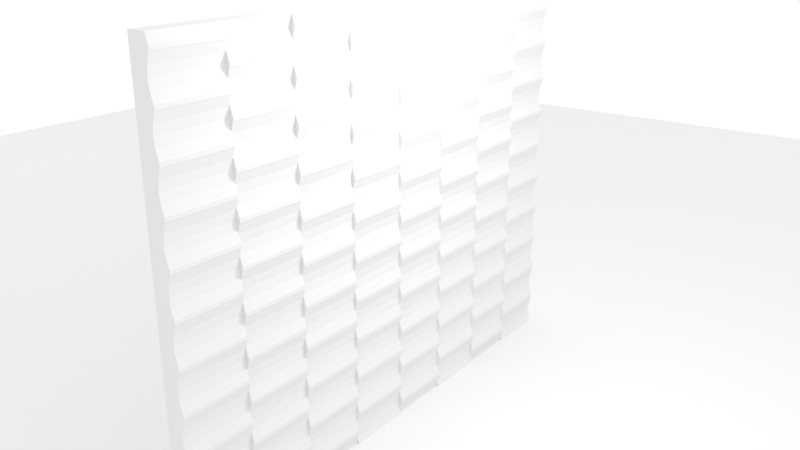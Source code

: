 # Source: epicerie3.blend  (saved by Blender 2.78.0; exported with 4.5.12 LTS)
import bpy
from mathutils import Matrix  # noqa: F401  (used for matrix-valued properties, if any)

bpy.ops.wm.read_factory_settings(use_empty=True)
scene = bpy.context.scene
scene.name = 'Scene'

# ---- collections
col_collection_1 = bpy.data.collections.new('Collection 1'); scene.collection.children.link(col_collection_1)

# ---- materials (node trees are filled in below, after node groups)
mat_material_002 = bpy.data.materials.new('Material.002')
mat_material_002.alpha_threshold = 0.0
mat_material_002.roughness = 0.5
mat_material = bpy.data.materials.new('Material')
mat_material.alpha_threshold = 0.0
mat_material.roughness = 0.5
mat_material.line_color = (0.0, 0.0, 0.0, 1.0)
mat_material_001 = bpy.data.materials.new('Material.001')
mat_material_001.alpha_threshold = 0.0
mat_material_001.roughness = 0.5
mat_material_001.line_color = (0.0, 0.0, 0.0, 1.0)

# ---- material node trees
mat_material_002.use_nodes = True; mat_material_002.node_tree.nodes.clear()
_N = mat_material_002.node_tree.nodes; _L = mat_material_002.node_tree.links
n0 = _N.new('ShaderNodeOutputMaterial'); n0.name = 'Material Output'; n0.location = (300, 300)
n1 = _N.new('ShaderNodeBsdfDiffuse'); n1.name = 'Diffuse BSDF'; n1.location = (10, 300)
n1.inputs[0].default_value = (0.8689, 0.8689, 0.8689, 1.0)
_L.new(n1.outputs[0], n0.inputs[0])
n0.is_active_output = True
mat_material.use_nodes = True; mat_material.node_tree.nodes.clear()
_N = mat_material.node_tree.nodes; _L = mat_material.node_tree.links
n0 = _N.new('ShaderNodeOutputMaterial'); n0.name = 'Material Output'; n0.location = (300, 300)
n1 = _N.new('ShaderNodeBsdfDiffuse'); n1.name = 'Diffuse BSDF'; n1.location = (10, 300)
_L.new(n1.outputs[0], n0.inputs[0])
n0.is_active_output = True

# ---- world
world_world = bpy.data.worlds.new('World'); scene.world = world_world
world_world.use_nodes = True; world_world.node_tree.nodes.clear()
_N = world_world.node_tree.nodes; _L = world_world.node_tree.links
n0 = _N.new('ShaderNodeOutputWorld'); n0.name = 'World Output'; n0.location = (300, 300)
n1 = _N.new('ShaderNodeBackground'); n1.name = 'Background'; n1.location = (10, 300)
n1.inputs[0].default_value = (1.0, 1.0, 1.0, 1.0)
_L.new(n1.outputs[0], n0.inputs[0])
n0.is_active_output = True
world_world.color = (0.05088, 0.05088, 0.05088)
world_world.use_sun_shadow = False
world_world.sun_shadow_jitter_overblur = 0.0
world_world.cycles.sampling_method = 'MANUAL'

# ---- cameras
cam_camera = bpy.data.cameras.new('Camera')
cam_camera.clip_end = 100.0
cam_camera.lens = 35.0
cam_camera.sensor_width = 32.0
cam_camera.sensor_height = 18.0
cam_camera.ortho_scale = 7.314
cam_camera.dof.focus_distance = 0.0

# ---- lights
light_lamp = bpy.data.lights.new('Lamp', 'POINT')
light_lamp.transmission_factor = 0.0
light_lamp.cutoff_distance = 30.0
light_lamp.energy = 1000.0
light_lamp.shadow_buffer_clip_start = 1.001
light_lamp.shadow_soft_size = 0.1
light_lamp.shadow_maximum_resolution = 0.006
light_lamp.use_absolute_resolution = True

# ---- meshes
me_plane = bpy.data.meshes.new('Plane')
me_plane.from_pydata([(-1.0, -1.0, 0.0), (1.0, -1.0, 0.0), (-1.0, 1.0, 0.0), (1.0, 1.0, 0.0)], [], [(0, 1, 3, 2)])
me_plane.materials.append(mat_material_002)
me_plane.use_remesh_preserve_volume = False
me_plane.use_remesh_preserve_attributes = False
me_plane.use_mirror_vertex_groups = False
me_plane.update()
me_cube_003 = bpy.data.meshes.new('Cube.003')
me_cube_003.from_pydata([(-1.0, -3.122, -1.0), (-1.0, -3.122, 1.0), (-1.0, 10.98, -1.0), (-1.0, 10.98, 1.0), (1.0, -3.122, -1.0), (1.0, -3.122, 1.0), (1.0, 10.98, -1.0), (1.0, 10.98, 1.0)], [], [(0, 1, 3, 2), (2, 3, 7, 6), (6, 7, 5, 4), (4, 5, 1, 0), (2, 6, 4, 0), (7, 3, 1, 5)])
me_cube_003.use_remesh_preserve_volume = False
me_cube_003.use_remesh_preserve_attributes = False
me_cube_003.use_mirror_vertex_groups = False
me_cube_003.update()
me_cube_002 = bpy.data.meshes.new('Cube.002')
me_cube_002.from_pydata([(-1.0, -13.66, -1.0), (-1.0, -13.66, 1.0), (-1.0, 1.0, -1.0), (-1.0, 1.0, 1.0), (1.0, -13.66, -1.0), (1.0, -13.66, 1.0), (1.0, 1.0, -1.0), (1.0, 1.0, 1.0)], [], [(0, 1, 3, 2), (2, 3, 7, 6), (6, 7, 5, 4), (4, 5, 1, 0), (2, 6, 4, 0), (7, 3, 1, 5)])
me_cube_002.use_remesh_preserve_volume = False
me_cube_002.use_remesh_preserve_attributes = False
me_cube_002.use_mirror_vertex_groups = False
me_cube_002.update()
me_cylinder = bpy.data.meshes.new('Cylinder')
me_cylinder.from_pydata([(0.0, 1.0, -1.661), (0.0, 1.0, 1.0), (0.1951, 0.9808, -1.661), (0.1951, 0.9808, 1.0), (0.3827, 0.9239, -1.661), (0.3827, 0.9239, 1.0), (0.5556, 0.8315, -1.661), (0.5556, 0.8315, 1.0), (0.7071, 0.7071, -1.661), (0.7071, 0.7071, 1.0), (0.8315, 0.5556, -1.661), (0.8315, 0.5556, 1.0), (0.9239, 0.3827, -1.661), (0.9239, 0.3827, 1.0), (0.9808, 0.1951, -1.661), (0.9808, 0.1951, 1.0), (1.0, 4.662e-08, -1.661), (1.0, 7.55e-08, 1.0), (0.9808, -0.1951, -1.661), (0.9808, -0.1951, 1.0), (0.9239, -0.3827, -1.661), (0.9239, -0.3827, 1.0), (0.8315, -0.5556, -1.661), (0.8315, -0.5556, 1.0), (0.7071, -0.7071, -1.661), (0.7071, -0.7071, 1.0), (0.5556, -0.8315, -1.661), (0.5556, -0.8315, 1.0), (0.3827, -0.9239, -1.661), (0.3827, -0.9239, 1.0), (0.1951, -0.9808, -1.661), (0.1951, -0.9808, 1.0), (-3.258e-07, -1.0, -1.661), (-3.258e-07, -1.0, 1.0), (-0.1951, -0.9808, -1.661), (-0.1951, -0.9808, 1.0), (-0.3827, -0.9239, -1.661), (-0.3827, -0.9239, 1.0), (-0.5556, -0.8315, -1.661), (-0.5556, -0.8315, 1.0), (-0.7071, -0.7071, -1.661), (-0.7071, -0.7071, 1.0), (-0.8315, -0.5556, -1.661), (-0.8315, -0.5556, 1.0), (-0.9239, -0.3827, -1.661), (-0.9239, -0.3827, 1.0), (-0.9808, -0.1951, -1.661), (-0.9808, -0.1951, 1.0), (-1.0, 9.367e-07, -1.661), (-1.0, 9.656e-07, 1.0), (-0.9808, 0.1951, -1.661), (-0.9808, 0.1951, 1.0), (-0.9239, 0.3827, -1.661), (-0.9239, 0.3827, 1.0), (-0.8315, 0.5556, -1.661), (-0.8315, 0.5556, 1.0), (-0.7071, 0.7071, -1.661), (-0.7071, 0.7071, 1.0), (-0.5556, 0.8315, -1.661), (-0.5556, 0.8315, 1.0), (-0.3827, 0.9239, -1.661), (-0.3827, 0.9239, 1.0), (-0.1951, 0.9808, -1.661), (-0.1951, 0.9808, 1.0), (0.0, 1.9, -1.661), (0.0, 1.9, 1.0), (0.1951, 1.881, -1.661), (0.1951, 1.881, 1.0), (0.3827, 1.824, -1.661), (0.3827, 1.824, 1.0), (0.5556, 1.731, -1.661), (0.5556, 1.731, 1.0), (0.7071, 1.607, -1.661), (0.7071, 1.607, 1.0), (0.8315, 1.456, -1.661), (0.8315, 1.456, 1.0), (0.9239, 1.283, -1.661), (0.9239, 1.283, 1.0), (0.9808, 1.095, -1.661), (0.9808, 1.095, 1.0), (1.0, 0.9, -1.661), (1.0, 0.9, 1.0), (0.9808, 0.7049, -1.661), (0.9808, 0.7049, 1.0), (0.9239, 0.5173, -1.661), (0.9239, 0.5173, 1.0), (0.8315, 0.3444, -1.661), (0.8315, 0.3444, 1.0), (0.7071, 0.1929, -1.661), (0.7071, 0.1929, 1.0), (0.5556, 0.06853, -1.661), (0.5556, 0.06853, 1.0), (0.3827, -0.02388, -1.661), (0.3827, -0.02388, 1.0), (0.1951, -0.08079, -1.661), (0.1951, -0.08079, 1.0), (-3.258e-07, -0.1, -1.661), (-3.258e-07, -0.1, 1.0), (-0.1951, -0.08079, -1.661), (-0.1951, -0.08079, 1.0), (-0.3827, -0.02388, -1.661), (-0.3827, -0.02388, 1.0), (-0.5556, 0.06853, -1.661), (-0.5556, 0.06853, 1.0), (-0.7071, 0.1929, -1.661), (-0.7071, 0.1929, 1.0), (-0.8315, 0.3444, -1.661), (-0.8315, 0.3444, 1.0), (-0.9239, 0.5173, -1.661), (-0.9239, 0.5173, 1.0), (-0.9808, 0.7049, -1.661), (-0.9808, 0.7049, 1.0), (-1.0, 0.9, -1.661), (-1.0, 0.9, 1.0), (-0.9808, 1.095, -1.661), (-0.9808, 1.095, 1.0), (-0.9239, 1.283, -1.661), (-0.9239, 1.283, 1.0), (-0.8315, 1.456, -1.661), (-0.8315, 1.456, 1.0), (-0.7071, 1.607, -1.661), (-0.7071, 1.607, 1.0), (-0.5556, 1.731, -1.661), (-0.5556, 1.731, 1.0), (-0.3827, 1.824, -1.661), (-0.3827, 1.824, 1.0), (-0.1951, 1.881, -1.661), (-0.1951, 1.881, 1.0), (0.0, 2.8, -1.661), (0.0, 2.8, 1.0), (0.1951, 2.781, -1.661), (0.1951, 2.781, 1.0), (0.3827, 2.724, -1.661), (0.3827, 2.724, 1.0), (0.5556, 2.631, -1.661), (0.5556, 2.631, 1.0), (0.7071, 2.507, -1.661), (0.7071, 2.507, 1.0), (0.8315, 2.356, -1.661), (0.8315, 2.356, 1.0), (0.9239, 2.183, -1.661), (0.9239, 2.183, 1.0), (0.9808, 1.995, -1.661), (0.9808, 1.995, 1.0), (1.0, 1.8, -1.661), (1.0, 1.8, 1.0), (0.9808, 1.605, -1.661), (0.9808, 1.605, 1.0), (0.9239, 1.417, -1.661), (0.9239, 1.417, 1.0), (0.8315, 1.244, -1.661), (0.8315, 1.244, 1.0), (0.7071, 1.093, -1.661), (0.7071, 1.093, 1.0), (0.5556, 0.9685, -1.661), (0.5556, 0.9685, 1.0), (0.3827, 0.8761, -1.661), (0.3827, 0.8761, 1.0), (0.1951, 0.8192, -1.661), (0.1951, 0.8192, 1.0), (-3.258e-07, 0.8, -1.661), (-3.258e-07, 0.8, 1.0), (-0.1951, 0.8192, -1.661), (-0.1951, 0.8192, 1.0), (-0.3827, 0.8761, -1.661), (-0.3827, 0.8761, 1.0), (-0.5556, 0.9685, -1.661), (-0.5556, 0.9685, 1.0), (-0.7071, 1.093, -1.661), (-0.7071, 1.093, 1.0), (-0.8315, 1.244, -1.661), (-0.8315, 1.244, 1.0), (-0.9239, 1.417, -1.661), (-0.9239, 1.417, 1.0), (-0.9808, 1.605, -1.661), (-0.9808, 1.605, 1.0), (-1.0, 1.8, -1.661), (-1.0, 1.8, 1.0), (-0.9808, 1.995, -1.661), (-0.9808, 1.995, 1.0), (-0.9239, 2.183, -1.661), (-0.9239, 2.183, 1.0), (-0.8315, 2.356, -1.661), (-0.8315, 2.356, 1.0), (-0.7071, 2.507, -1.661), (-0.7071, 2.507, 1.0), (-0.5556, 2.631, -1.661), (-0.5556, 2.631, 1.0), (-0.3827, 2.724, -1.661), (-0.3827, 2.724, 1.0), (-0.1951, 2.781, -1.661), (-0.1951, 2.781, 1.0), (0.0, 3.7, -1.661), (0.0, 3.7, 1.0), (0.1951, 3.681, -1.661), (0.1951, 3.681, 1.0), (0.3827, 3.624, -1.661), (0.3827, 3.624, 1.0), (0.5556, 3.531, -1.661), (0.5556, 3.531, 1.0), (0.7071, 3.407, -1.661), (0.7071, 3.407, 1.0), (0.8315, 3.256, -1.661), (0.8315, 3.256, 1.0), (0.9239, 3.083, -1.661), (0.9239, 3.083, 1.0), (0.9808, 2.895, -1.661), (0.9808, 2.895, 1.0), (1.0, 2.7, -1.661), (1.0, 2.7, 1.0), (0.9808, 2.505, -1.661), (0.9808, 2.505, 1.0), (0.9239, 2.317, -1.661), (0.9239, 2.317, 1.0), (0.8315, 2.144, -1.661), (0.8315, 2.144, 1.0), (0.7071, 1.993, -1.661), (0.7071, 1.993, 1.0), (0.5556, 1.869, -1.661), (0.5556, 1.869, 1.0), (0.3827, 1.776, -1.661), (0.3827, 1.776, 1.0), (0.1951, 1.719, -1.661), (0.1951, 1.719, 1.0), (-3.258e-07, 1.7, -1.661), (-3.258e-07, 1.7, 1.0), (-0.1951, 1.719, -1.661), (-0.1951, 1.719, 1.0), (-0.3827, 1.776, -1.661), (-0.3827, 1.776, 1.0), (-0.5556, 1.869, -1.661), (-0.5556, 1.869, 1.0), (-0.7071, 1.993, -1.661), (-0.7071, 1.993, 1.0), (-0.8315, 2.144, -1.661), (-0.8315, 2.144, 1.0), (-0.9239, 2.317, -1.661), (-0.9239, 2.317, 1.0), (-0.9808, 2.505, -1.661), (-0.9808, 2.505, 1.0), (-1.0, 2.7, -1.661), (-1.0, 2.7, 1.0), (-0.9808, 2.895, -1.661), (-0.9808, 2.895, 1.0), (-0.9239, 3.083, -1.661), (-0.9239, 3.083, 1.0), (-0.8315, 3.256, -1.661), (-0.8315, 3.256, 1.0), (-0.7071, 3.407, -1.661), (-0.7071, 3.407, 1.0), (-0.5556, 3.531, -1.661), (-0.5556, 3.531, 1.0), (-0.3827, 3.624, -1.661), (-0.3827, 3.624, 1.0), (-0.1951, 3.681, -1.661), (-0.1951, 3.681, 1.0), (0.0, 4.6, -1.661), (0.0, 4.6, 1.0), (0.1951, 4.581, -1.661), (0.1951, 4.581, 1.0), (0.3827, 4.524, -1.661), (0.3827, 4.524, 1.0), (0.5556, 4.431, -1.661), (0.5556, 4.431, 1.0), (0.7071, 4.307, -1.661), (0.7071, 4.307, 1.0), (0.8315, 4.156, -1.661), (0.8315, 4.156, 1.0), (0.9239, 3.983, -1.661), (0.9239, 3.983, 1.0), (0.9808, 3.795, -1.661), (0.9808, 3.795, 1.0), (1.0, 3.6, -1.661), (1.0, 3.6, 1.0), (0.9808, 3.405, -1.661), (0.9808, 3.405, 1.0), (0.9239, 3.217, -1.661), (0.9239, 3.217, 1.0), (0.8315, 3.044, -1.661), (0.8315, 3.044, 1.0), (0.7071, 2.893, -1.661), (0.7071, 2.893, 1.0), (0.5556, 2.769, -1.661), (0.5556, 2.769, 1.0), (0.3827, 2.676, -1.661), (0.3827, 2.676, 1.0), (0.1951, 2.619, -1.661), (0.1951, 2.619, 1.0), (-3.258e-07, 2.6, -1.661), (-3.258e-07, 2.6, 1.0), (-0.1951, 2.619, -1.661), (-0.1951, 2.619, 1.0), (-0.3827, 2.676, -1.661), (-0.3827, 2.676, 1.0), (-0.5556, 2.769, -1.661), (-0.5556, 2.769, 1.0), (-0.7071, 2.893, -1.661), (-0.7071, 2.893, 1.0), (-0.8315, 3.044, -1.661), (-0.8315, 3.044, 1.0), (-0.9239, 3.217, -1.661), (-0.9239, 3.217, 1.0), (-0.9808, 3.405, -1.661), (-0.9808, 3.405, 1.0), (-1.0, 3.6, -1.661), (-1.0, 3.6, 1.0), (-0.9808, 3.795, -1.661), (-0.9808, 3.795, 1.0), (-0.9239, 3.983, -1.661), (-0.9239, 3.983, 1.0), (-0.8315, 4.156, -1.661), (-0.8315, 4.156, 1.0), (-0.7071, 4.307, -1.661), (-0.7071, 4.307, 1.0), (-0.5556, 4.431, -1.661), (-0.5556, 4.431, 1.0), (-0.3827, 4.524, -1.661), (-0.3827, 4.524, 1.0), (-0.1951, 4.581, -1.661), (-0.1951, 4.581, 1.0), (0.0, 5.5, -1.661), (0.0, 5.5, 1.0), (0.1951, 5.481, -1.661), (0.1951, 5.481, 1.0), (0.3827, 5.424, -1.661), (0.3827, 5.424, 1.0), (0.5556, 5.331, -1.661), (0.5556, 5.331, 1.0), (0.7071, 5.207, -1.661), (0.7071, 5.207, 1.0), (0.8315, 5.056, -1.661), (0.8315, 5.056, 1.0), (0.9239, 4.883, -1.661), (0.9239, 4.883, 1.0), (0.9808, 4.695, -1.661), (0.9808, 4.695, 1.0), (1.0, 4.5, -1.661), (1.0, 4.5, 1.0), (0.9808, 4.305, -1.661), (0.9808, 4.305, 1.0), (0.9239, 4.117, -1.661), (0.9239, 4.117, 1.0), (0.8315, 3.944, -1.661), (0.8315, 3.944, 1.0), (0.7071, 3.793, -1.661), (0.7071, 3.793, 1.0), (0.5556, 3.669, -1.661), (0.5556, 3.669, 1.0), (0.3827, 3.576, -1.661), (0.3827, 3.576, 1.0), (0.1951, 3.519, -1.661), (0.1951, 3.519, 1.0), (-3.258e-07, 3.5, -1.661), (-3.258e-07, 3.5, 1.0), (-0.1951, 3.519, -1.661), (-0.1951, 3.519, 1.0), (-0.3827, 3.576, -1.661), (-0.3827, 3.576, 1.0), (-0.5556, 3.669, -1.661), (-0.5556, 3.669, 1.0), (-0.7071, 3.793, -1.661), (-0.7071, 3.793, 1.0), (-0.8315, 3.944, -1.661), (-0.8315, 3.944, 1.0), (-0.9239, 4.117, -1.661), (-0.9239, 4.117, 1.0), (-0.9808, 4.305, -1.661), (-0.9808, 4.305, 1.0), (-1.0, 4.5, -1.661), (-1.0, 4.5, 1.0), (-0.9808, 4.695, -1.661), (-0.9808, 4.695, 1.0), (-0.9239, 4.883, -1.661), (-0.9239, 4.883, 1.0), (-0.8315, 5.056, -1.661), (-0.8315, 5.056, 1.0), (-0.7071, 5.207, -1.661), (-0.7071, 5.207, 1.0), (-0.5556, 5.331, -1.661), (-0.5556, 5.331, 1.0), (-0.3827, 5.424, -1.661), (-0.3827, 5.424, 1.0), (-0.1951, 5.481, -1.661), (-0.1951, 5.481, 1.0), (0.0, 6.4, -1.661), (0.0, 6.4, 1.0), (0.1951, 6.381, -1.661), (0.1951, 6.381, 1.0), (0.3827, 6.324, -1.661), (0.3827, 6.324, 1.0), (0.5556, 6.231, -1.661), (0.5556, 6.231, 1.0), (0.7071, 6.107, -1.661), (0.7071, 6.107, 1.0), (0.8315, 5.956, -1.661), (0.8315, 5.956, 1.0), (0.9239, 5.783, -1.661), (0.9239, 5.783, 1.0), (0.9808, 5.595, -1.661), (0.9808, 5.595, 1.0), (1.0, 5.4, -1.661), (1.0, 5.4, 1.0), (0.9808, 5.205, -1.661), (0.9808, 5.205, 1.0), (0.9239, 5.017, -1.661), (0.9239, 5.017, 1.0), (0.8315, 4.844, -1.661), (0.8315, 4.844, 1.0), (0.7071, 4.693, -1.661), (0.7071, 4.693, 1.0), (0.5556, 4.569, -1.661), (0.5556, 4.569, 1.0), (0.3827, 4.476, -1.661), (0.3827, 4.476, 1.0), (0.1951, 4.419, -1.661), (0.1951, 4.419, 1.0), (-3.258e-07, 4.4, -1.661), (-3.258e-07, 4.4, 1.0), (-0.1951, 4.419, -1.661), (-0.1951, 4.419, 1.0), (-0.3827, 4.476, -1.661), (-0.3827, 4.476, 1.0), (-0.5556, 4.569, -1.661), (-0.5556, 4.569, 1.0), (-0.7071, 4.693, -1.661), (-0.7071, 4.693, 1.0), (-0.8315, 4.844, -1.661), (-0.8315, 4.844, 1.0), (-0.9239, 5.017, -1.661), (-0.9239, 5.017, 1.0), (-0.9808, 5.205, -1.661), (-0.9808, 5.205, 1.0), (-1.0, 5.4, -1.661), (-1.0, 5.4, 1.0), (-0.9808, 5.595, -1.661), (-0.9808, 5.595, 1.0), (-0.9239, 5.783, -1.661), (-0.9239, 5.783, 1.0), (-0.8315, 5.956, -1.661), (-0.8315, 5.956, 1.0), (-0.7071, 6.107, -1.661), (-0.7071, 6.107, 1.0), (-0.5556, 6.231, -1.661), (-0.5556, 6.231, 1.0), (-0.3827, 6.324, -1.661), (-0.3827, 6.324, 1.0), (-0.1951, 6.381, -1.661), (-0.1951, 6.381, 1.0), (0.0, 7.3, -1.661), (0.0, 7.3, 1.0), (0.1951, 7.281, -1.661), (0.1951, 7.281, 1.0), (0.3827, 7.224, -1.661), (0.3827, 7.224, 1.0), (0.5556, 7.131, -1.661), (0.5556, 7.131, 1.0), (0.7071, 7.007, -1.661), (0.7071, 7.007, 1.0), (0.8315, 6.856, -1.661), (0.8315, 6.856, 1.0), (0.9239, 6.683, -1.661), (0.9239, 6.683, 1.0), (0.9808, 6.495, -1.661), (0.9808, 6.495, 1.0), (1.0, 6.3, -1.661), (1.0, 6.3, 1.0), (0.9808, 6.105, -1.661), (0.9808, 6.105, 1.0), (0.9239, 5.917, -1.661), (0.9239, 5.917, 1.0), (0.8315, 5.744, -1.661), (0.8315, 5.744, 1.0), (0.7071, 5.593, -1.661), (0.7071, 5.593, 1.0), (0.5556, 5.469, -1.661), (0.5556, 5.469, 1.0), (0.3827, 5.376, -1.661), (0.3827, 5.376, 1.0), (0.1951, 5.319, -1.661), (0.1951, 5.319, 1.0), (-3.258e-07, 5.3, -1.661), (-3.258e-07, 5.3, 1.0), (-0.1951, 5.319, -1.661), (-0.1951, 5.319, 1.0), (-0.3827, 5.376, -1.661), (-0.3827, 5.376, 1.0), (-0.5556, 5.469, -1.661), (-0.5556, 5.469, 1.0), (-0.7071, 5.593, -1.661), (-0.7071, 5.593, 1.0), (-0.8315, 5.744, -1.661), (-0.8315, 5.744, 1.0), (-0.9239, 5.917, -1.661), (-0.9239, 5.917, 1.0), (-0.9808, 6.105, -1.661), (-0.9808, 6.105, 1.0), (-1.0, 6.3, -1.661), (-1.0, 6.3, 1.0), (-0.9808, 6.495, -1.661), (-0.9808, 6.495, 1.0), (-0.9239, 6.683, -1.661), (-0.9239, 6.683, 1.0), (-0.8315, 6.856, -1.661), (-0.8315, 6.856, 1.0), (-0.7071, 7.007, -1.661), (-0.7071, 7.007, 1.0), (-0.5556, 7.131, -1.661), (-0.5556, 7.131, 1.0), (-0.3827, 7.224, -1.661), (-0.3827, 7.224, 1.0), (-0.1951, 7.281, -1.661), (-0.1951, 7.281, 1.0), (0.0, 8.2, -1.661), (0.0, 8.2, 1.0), (0.1951, 8.181, -1.661), (0.1951, 8.181, 1.0), (0.3827, 8.124, -1.661), (0.3827, 8.124, 1.0), (0.5556, 8.031, -1.661), (0.5556, 8.031, 1.0), (0.7071, 7.907, -1.661), (0.7071, 7.907, 1.0), (0.8315, 7.756, -1.661), (0.8315, 7.756, 1.0), (0.9239, 7.583, -1.661), (0.9239, 7.583, 1.0), (0.9808, 7.395, -1.661), (0.9808, 7.395, 1.0), (1.0, 7.2, -1.661), (1.0, 7.2, 1.0), (0.9808, 7.005, -1.661), (0.9808, 7.005, 1.0), (0.9239, 6.817, -1.661), (0.9239, 6.817, 1.0), (0.8315, 6.644, -1.661), (0.8315, 6.644, 1.0), (0.7071, 6.493, -1.661), (0.7071, 6.493, 1.0), (0.5556, 6.369, -1.661), (0.5556, 6.369, 1.0), (0.3827, 6.276, -1.661), (0.3827, 6.276, 1.0), (0.1951, 6.219, -1.661), (0.1951, 6.219, 1.0), (-3.258e-07, 6.2, -1.661), (-3.258e-07, 6.2, 1.0), (-0.1951, 6.219, -1.661), (-0.1951, 6.219, 1.0), (-0.3827, 6.276, -1.661), (-0.3827, 6.276, 1.0), (-0.5556, 6.369, -1.661), (-0.5556, 6.369, 1.0), (-0.7071, 6.493, -1.661), (-0.7071, 6.493, 1.0), (-0.8315, 6.644, -1.661), (-0.8315, 6.644, 1.0), (-0.9239, 6.817, -1.661), (-0.9239, 6.817, 1.0), (-0.9808, 7.005, -1.661), (-0.9808, 7.005, 1.0), (-1.0, 7.2, -1.661), (-1.0, 7.2, 1.0), (-0.9808, 7.395, -1.661), (-0.9808, 7.395, 1.0), (-0.9239, 7.583, -1.661), (-0.9239, 7.583, 1.0), (-0.8315, 7.756, -1.661), (-0.8315, 7.756, 1.0), (-0.7071, 7.907, -1.661), (-0.7071, 7.907, 1.0), (-0.5556, 8.031, -1.661), (-0.5556, 8.031, 1.0), (-0.3827, 8.124, -1.661), (-0.3827, 8.124, 1.0), (-0.1951, 8.181, -1.661), (-0.1951, 8.181, 1.0), (0.0, 9.1, -1.661), (0.0, 9.1, 1.0), (0.1951, 9.081, -1.661), (0.1951, 9.081, 1.0), (0.3827, 9.024, -1.661), (0.3827, 9.024, 1.0), (0.5556, 8.931, -1.661), (0.5556, 8.931, 1.0), (0.7071, 8.807, -1.661), (0.7071, 8.807, 1.0), (0.8315, 8.656, -1.661), (0.8315, 8.656, 1.0), (0.9239, 8.483, -1.661), (0.9239, 8.483, 1.0), (0.9808, 8.295, -1.661), (0.9808, 8.295, 1.0), (1.0, 8.1, -1.661), (1.0, 8.1, 1.0), (0.9808, 7.905, -1.661), (0.9808, 7.905, 1.0), (0.9239, 7.717, -1.661), (0.9239, 7.717, 1.0), (0.8315, 7.544, -1.661), (0.8315, 7.544, 1.0), (0.7071, 7.393, -1.661), (0.7071, 7.393, 1.0), (0.5556, 7.269, -1.661), (0.5556, 7.269, 1.0), (0.3827, 7.176, -1.661), (0.3827, 7.176, 1.0), (0.1951, 7.119, -1.661), (0.1951, 7.119, 1.0), (-3.258e-07, 7.1, -1.661), (-3.258e-07, 7.1, 1.0), (-0.1951, 7.119, -1.661), (-0.1951, 7.119, 1.0), (-0.3827, 7.176, -1.661), (-0.3827, 7.176, 1.0), (-0.5556, 7.269, -1.661), (-0.5556, 7.269, 1.0), (-0.7071, 7.393, -1.661), (-0.7071, 7.393, 1.0), (-0.8315, 7.544, -1.661), (-0.8315, 7.544, 1.0), (-0.9239, 7.717, -1.661), (-0.9239, 7.717, 1.0), (-0.9808, 7.905, -1.661), (-0.9808, 7.905, 1.0), (-1.0, 8.1, -1.661), (-1.0, 8.1, 1.0), (-0.9808, 8.295, -1.661), (-0.9808, 8.295, 1.0), (-0.9239, 8.483, -1.661), (-0.9239, 8.483, 1.0), (-0.8315, 8.656, -1.661), (-0.8315, 8.656, 1.0), (-0.7071, 8.807, -1.661), (-0.7071, 8.807, 1.0), (-0.5556, 8.931, -1.661), (-0.5556, 8.931, 1.0), (-0.3827, 9.024, -1.661), (-0.3827, 9.024, 1.0), (-0.1951, 9.081, -1.661), (-0.1951, 9.081, 1.0), (0.0, 10.0, -1.661), (0.0, 10.0, 1.0), (0.1951, 9.981, -1.661), (0.1951, 9.981, 1.0), (0.3827, 9.924, -1.661), (0.3827, 9.924, 1.0), (0.5556, 9.831, -1.661), (0.5556, 9.831, 1.0), (0.7071, 9.707, -1.661), (0.7071, 9.707, 1.0), (0.8315, 9.556, -1.661), (0.8315, 9.556, 1.0), (0.9239, 9.383, -1.661), (0.9239, 9.383, 1.0), (0.9808, 9.195, -1.661), (0.9808, 9.195, 1.0), (1.0, 9.0, -1.661), (1.0, 9.0, 1.0), (0.9808, 8.805, -1.661), (0.9808, 8.805, 1.0), (0.9239, 8.617, -1.661), (0.9239, 8.617, 1.0), (0.8315, 8.444, -1.661), (0.8315, 8.444, 1.0), (0.7071, 8.293, -1.661), (0.7071, 8.293, 1.0), (0.5556, 8.169, -1.661), (0.5556, 8.169, 1.0), (0.3827, 8.076, -1.661), (0.3827, 8.076, 1.0), (0.1951, 8.019, -1.661), (0.1951, 8.019, 1.0), (-3.258e-07, 8.0, -1.661), (-3.258e-07, 8.0, 1.0), (-0.1951, 8.019, -1.661), (-0.1951, 8.019, 1.0), (-0.3827, 8.076, -1.661), (-0.3827, 8.076, 1.0), (-0.5556, 8.169, -1.661), (-0.5556, 8.169, 1.0), (-0.7071, 8.293, -1.661), (-0.7071, 8.293, 1.0), (-0.8315, 8.444, -1.661), (-0.8315, 8.444, 1.0), (-0.9239, 8.617, -1.661), (-0.9239, 8.617, 1.0), (-0.9808, 8.805, -1.661), (-0.9808, 8.805, 1.0), (-1.0, 9.0, -1.661), (-1.0, 9.0, 1.0), (-0.9808, 9.195, -1.661), (-0.9808, 9.195, 1.0), (-0.9239, 9.383, -1.661), (-0.9239, 9.383, 1.0), (-0.8315, 9.556, -1.661), (-0.8315, 9.556, 1.0), (-0.7071, 9.707, -1.661), (-0.7071, 9.707, 1.0), (-0.5556, 9.831, -1.661), (-0.5556, 9.831, 1.0), (-0.3827, 9.924, -1.661), (-0.3827, 9.924, 1.0), (-0.1951, 9.981, -1.661), (-0.1951, 9.981, 1.0), (0.0, 10.9, -1.661), (0.0, 10.9, 1.0), (0.1951, 10.88, -1.661), (0.1951, 10.88, 1.0), (0.3827, 10.82, -1.661), (0.3827, 10.82, 1.0), (0.5556, 10.73, -1.661), (0.5556, 10.73, 1.0), (0.7071, 10.61, -1.661), (0.7071, 10.61, 1.0), (0.8315, 10.46, -1.661), (0.8315, 10.46, 1.0), (0.9239, 10.28, -1.661), (0.9239, 10.28, 1.0), (0.9808, 10.1, -1.661), (0.9808, 10.1, 1.0), (1.0, 9.9, -1.661), (1.0, 9.9, 1.0), (0.9808, 9.705, -1.661), (0.9808, 9.705, 1.0), (0.9239, 9.517, -1.661), (0.9239, 9.517, 1.0), (0.8315, 9.344, -1.661), (0.8315, 9.344, 1.0), (0.7071, 9.193, -1.661), (0.7071, 9.193, 1.0), (0.5556, 9.069, -1.661), (0.5556, 9.069, 1.0), (0.3827, 8.976, -1.661), (0.3827, 8.976, 1.0), (0.1951, 8.919, -1.661), (0.1951, 8.919, 1.0), (-3.258e-07, 8.9, -1.661), (-3.258e-07, 8.9, 1.0), (-0.1951, 8.919, -1.661), (-0.1951, 8.919, 1.0), (-0.3827, 8.976, -1.661), (-0.3827, 8.976, 1.0), (-0.5556, 9.069, -1.661), (-0.5556, 9.069, 1.0), (-0.7071, 9.193, -1.661), (-0.7071, 9.193, 1.0), (-0.8315, 9.344, -1.661), (-0.8315, 9.344, 1.0), (-0.9239, 9.517, -1.661), (-0.9239, 9.517, 1.0), (-0.9808, 9.705, -1.661), (-0.9808, 9.705, 1.0), (-1.0, 9.9, -1.661), (-1.0, 9.9, 1.0), (-0.9808, 10.1, -1.661), (-0.9808, 10.1, 1.0), (-0.9239, 10.28, -1.661), (-0.9239, 10.28, 1.0), (-0.8315, 10.46, -1.661), (-0.8315, 10.46, 1.0), (-0.7071, 10.61, -1.661), (-0.7071, 10.61, 1.0), (-0.5556, 10.73, -1.661), (-0.5556, 10.73, 1.0), (-0.3827, 10.82, -1.661), (-0.3827, 10.82, 1.0), (-0.1951, 10.88, -1.661), (-0.1951, 10.88, 1.0), (0.0, 11.8, -1.661), (0.0, 11.8, 1.0), (0.1951, 11.78, -1.661), (0.1951, 11.78, 1.0), (0.3827, 11.72, -1.661), (0.3827, 11.72, 1.0), (0.5556, 11.63, -1.661), (0.5556, 11.63, 1.0), (0.7071, 11.51, -1.661), (0.7071, 11.51, 1.0), (0.8315, 11.36, -1.661), (0.8315, 11.36, 1.0), (0.9239, 11.18, -1.661), (0.9239, 11.18, 1.0), (0.9808, 11.0, -1.661), (0.9808, 11.0, 1.0), (1.0, 10.8, -1.661), (1.0, 10.8, 1.0), (0.9808, 10.6, -1.661), (0.9808, 10.6, 1.0), (0.9239, 10.42, -1.661), (0.9239, 10.42, 1.0), (0.8315, 10.24, -1.661), (0.8315, 10.24, 1.0), (0.7071, 10.09, -1.661), (0.7071, 10.09, 1.0), (0.5556, 9.969, -1.661), (0.5556, 9.969, 1.0), (0.3827, 9.876, -1.661), (0.3827, 9.876, 1.0), (0.1951, 9.819, -1.661), (0.1951, 9.819, 1.0), (-3.258e-07, 9.8, -1.661), (-3.258e-07, 9.8, 1.0), (-0.1951, 9.819, -1.661), (-0.1951, 9.819, 1.0), (-0.3827, 9.876, -1.661), (-0.3827, 9.876, 1.0), (-0.5556, 9.969, -1.661), (-0.5556, 9.969, 1.0), (-0.7071, 10.09, -1.661), (-0.7071, 10.09, 1.0), (-0.8315, 10.24, -1.661), (-0.8315, 10.24, 1.0), (-0.9239, 10.42, -1.661), (-0.9239, 10.42, 1.0), (-0.9808, 10.6, -1.661), (-0.9808, 10.6, 1.0), (-1.0, 10.8, -1.661), (-1.0, 10.8, 1.0), (-0.9808, 11.0, -1.661), (-0.9808, 11.0, 1.0), (-0.9239, 11.18, -1.661), (-0.9239, 11.18, 1.0), (-0.8315, 11.36, -1.661), (-0.8315, 11.36, 1.0), (-0.7071, 11.51, -1.661), (-0.7071, 11.51, 1.0), (-0.5556, 11.63, -1.661), (-0.5556, 11.63, 1.0), (-0.3827, 11.72, -1.661), (-0.3827, 11.72, 1.0), (-0.1951, 11.78, -1.661), (-0.1951, 11.78, 1.0), (0.0, 12.7, -1.661), (0.0, 12.7, 1.0), (0.1951, 12.68, -1.661), (0.1951, 12.68, 1.0), (0.3827, 12.62, -1.661), (0.3827, 12.62, 1.0), (0.5556, 12.53, -1.661), (0.5556, 12.53, 1.0), (0.7071, 12.41, -1.661), (0.7071, 12.41, 1.0), (0.8315, 12.26, -1.661), (0.8315, 12.26, 1.0), (0.9239, 12.08, -1.661), (0.9239, 12.08, 1.0), (0.9808, 11.9, -1.661), (0.9808, 11.9, 1.0), (1.0, 11.7, -1.661), (1.0, 11.7, 1.0), (0.9808, 11.5, -1.661), (0.9808, 11.5, 1.0), (0.9239, 11.32, -1.661), (0.9239, 11.32, 1.0), (0.8315, 11.14, -1.661), (0.8315, 11.14, 1.0), (0.7071, 10.99, -1.661), (0.7071, 10.99, 1.0), (0.5556, 10.87, -1.661), (0.5556, 10.87, 1.0), (0.3827, 10.78, -1.661), (0.3827, 10.78, 1.0), (0.1951, 10.72, -1.661), (0.1951, 10.72, 1.0), (-3.258e-07, 10.7, -1.661), (-3.258e-07, 10.7, 1.0), (-0.1951, 10.72, -1.661), (-0.1951, 10.72, 1.0), (-0.3827, 10.78, -1.661), (-0.3827, 10.78, 1.0), (-0.5556, 10.87, -1.661), (-0.5556, 10.87, 1.0), (-0.7071, 10.99, -1.661), (-0.7071, 10.99, 1.0), (-0.8315, 11.14, -1.661), (-0.8315, 11.14, 1.0), (-0.9239, 11.32, -1.661), (-0.9239, 11.32, 1.0), (-0.9808, 11.5, -1.661), (-0.9808, 11.5, 1.0), (-1.0, 11.7, -1.661), (-1.0, 11.7, 1.0), (-0.9808, 11.9, -1.661), (-0.9808, 11.9, 1.0), (-0.9239, 12.08, -1.661), (-0.9239, 12.08, 1.0), (-0.8315, 12.26, -1.661), (-0.8315, 12.26, 1.0), (-0.7071, 12.41, -1.661), (-0.7071, 12.41, 1.0), (-0.5556, 12.53, -1.661), (-0.5556, 12.53, 1.0), (-0.3827, 12.62, -1.661), (-0.3827, 12.62, 1.0), (-0.1951, 12.68, -1.661), (-0.1951, 12.68, 1.0), (0.0, 13.6, -1.661), (0.0, 13.6, 1.0), (0.1951, 13.58, -1.661), (0.1951, 13.58, 1.0), (0.3827, 13.52, -1.661), (0.3827, 13.52, 1.0), (0.5556, 13.43, -1.661), (0.5556, 13.43, 1.0), (0.7071, 13.31, -1.661), (0.7071, 13.31, 1.0), (0.8315, 13.16, -1.661), (0.8315, 13.16, 1.0), (0.9239, 12.98, -1.661), (0.9239, 12.98, 1.0), (0.9808, 12.8, -1.661), (0.9808, 12.8, 1.0), (1.0, 12.6, -1.661), (1.0, 12.6, 1.0), (0.9808, 12.4, -1.661), (0.9808, 12.4, 1.0), (0.9239, 12.22, -1.661), (0.9239, 12.22, 1.0), (0.8315, 12.04, -1.661), (0.8315, 12.04, 1.0), (0.7071, 11.89, -1.661), (0.7071, 11.89, 1.0), (0.5556, 11.77, -1.661), (0.5556, 11.77, 1.0), (0.3827, 11.68, -1.661), (0.3827, 11.68, 1.0), (0.1951, 11.62, -1.661), (0.1951, 11.62, 1.0), (-3.258e-07, 11.6, -1.661), (-3.258e-07, 11.6, 1.0), (-0.1951, 11.62, -1.661), (-0.1951, 11.62, 1.0), (-0.3827, 11.68, -1.661), (-0.3827, 11.68, 1.0), (-0.5556, 11.77, -1.661), (-0.5556, 11.77, 1.0), (-0.7071, 11.89, -1.661), (-0.7071, 11.89, 1.0), (-0.8315, 12.04, -1.661), (-0.8315, 12.04, 1.0), (-0.9239, 12.22, -1.661), (-0.9239, 12.22, 1.0), (-0.9808, 12.4, -1.661), (-0.9808, 12.4, 1.0), (-1.0, 12.6, -1.661), (-1.0, 12.6, 1.0), (-0.9808, 12.8, -1.661), (-0.9808, 12.8, 1.0), (-0.9239, 12.98, -1.661), (-0.9239, 12.98, 1.0), (-0.8315, 13.16, -1.661), (-0.8315, 13.16, 1.0), (-0.7071, 13.31, -1.661), (-0.7071, 13.31, 1.0), (-0.5556, 13.43, -1.661), (-0.5556, 13.43, 1.0), (-0.3827, 13.52, -1.661), (-0.3827, 13.52, 1.0), (-0.1951, 13.58, -1.661), (-0.1951, 13.58, 1.0), (0.0, 14.5, -1.661), (0.0, 14.5, 1.0), (0.1951, 14.48, -1.661), (0.1951, 14.48, 1.0), (0.3827, 14.42, -1.661), (0.3827, 14.42, 1.0), (0.5556, 14.33, -1.661), (0.5556, 14.33, 1.0), (0.7071, 14.21, -1.661), (0.7071, 14.21, 1.0), (0.8315, 14.06, -1.661), (0.8315, 14.06, 1.0), (0.9239, 13.88, -1.661), (0.9239, 13.88, 1.0), (0.9808, 13.7, -1.661), (0.9808, 13.7, 1.0), (1.0, 13.5, -1.661), (1.0, 13.5, 1.0), (0.9808, 13.3, -1.661), (0.9808, 13.3, 1.0), (0.9239, 13.12, -1.661), (0.9239, 13.12, 1.0), (0.8315, 12.94, -1.661), (0.8315, 12.94, 1.0), (0.7071, 12.79, -1.661), (0.7071, 12.79, 1.0), (0.5556, 12.67, -1.661), (0.5556, 12.67, 1.0), (0.3827, 12.58, -1.661), (0.3827, 12.58, 1.0), (0.1951, 12.52, -1.661), (0.1951, 12.52, 1.0), (-3.258e-07, 12.5, -1.661), (-3.258e-07, 12.5, 1.0), (-0.1951, 12.52, -1.661), (-0.1951, 12.52, 1.0), (-0.3827, 12.58, -1.661), (-0.3827, 12.58, 1.0), (-0.5556, 12.67, -1.661), (-0.5556, 12.67, 1.0), (-0.7071, 12.79, -1.661), (-0.7071, 12.79, 1.0), (-0.8315, 12.94, -1.661), (-0.8315, 12.94, 1.0), (-0.9239, 13.12, -1.661), (-0.9239, 13.12, 1.0), (-0.9808, 13.3, -1.661), (-0.9808, 13.3, 1.0), (-1.0, 13.5, -1.661), (-1.0, 13.5, 1.0), (-0.9808, 13.7, -1.661), (-0.9808, 13.7, 1.0), (-0.9239, 13.88, -1.661), (-0.9239, 13.88, 1.0), (-0.8315, 14.06, -1.661), (-0.8315, 14.06, 1.0), (-0.7071, 14.21, -1.661), (-0.7071, 14.21, 1.0), (-0.5556, 14.33, -1.661), (-0.5556, 14.33, 1.0), (-0.3827, 14.42, -1.661), (-0.3827, 14.42, 1.0), (-0.1951, 14.48, -1.661), (-0.1951, 14.48, 1.0)], [], [(0, 1, 3, 2), (2, 3, 5, 4), (4, 5, 7, 6), (6, 7, 9, 8), (8, 9, 11, 10), (10, 11, 13, 12), (12, 13, 15, 14), (14, 15, 17, 16), (16, 17, 19, 18), (18, 19, 21, 20), (20, 21, 23, 22), (22, 23, 25, 24), (24, 25, 27, 26), (26, 27, 29, 28), (28, 29, 31, 30), (30, 31, 33, 32), (32, 33, 35, 34), (34, 35, 37, 36), (36, 37, 39, 38), (38, 39, 41, 40), (40, 41, 43, 42), (42, 43, 45, 44), (44, 45, 47, 46), (46, 47, 49, 48), (48, 49, 51, 50), (50, 51, 53, 52), (52, 53, 55, 54), (54, 55, 57, 56), (56, 57, 59, 58), (58, 59, 61, 60), (3, 1, 63, 61, 59, 57, 55, 53, 51, 49, 47, 45, 43, 41, 39, 37, 35, 33, 31, 29, 27, 25, 23, 21, 19, 17, 15, 13, 11, 9, 7, 5), (60, 61, 63, 62), (62, 63, 1, 0), (0, 2, 4, 6, 8, 10, 12, 14, 16, 18, 20, 22, 24, 26, 28, 30, 32, 34, 36, 38, 40, 42, 44, 46, 48, 50, 52, 54, 56, 58, 60, 62), (64, 65, 67, 66), (66, 67, 69, 68), (68, 69, 71, 70), (70, 71, 73, 72), (72, 73, 75, 74), (74, 75, 77, 76), (76, 77, 79, 78), (78, 79, 81, 80), (80, 81, 83, 82), (82, 83, 85, 84), (84, 85, 87, 86), (86, 87, 89, 88), (88, 89, 91, 90), (90, 91, 93, 92), (92, 93, 95, 94), (94, 95, 97, 96), (96, 97, 99, 98), (98, 99, 101, 100), (100, 101, 103, 102), (102, 103, 105, 104), (104, 105, 107, 106), (106, 107, 109, 108), (108, 109, 111, 110), (110, 111, 113, 112), (112, 113, 115, 114), (114, 115, 117, 116), (116, 117, 119, 118), (118, 119, 121, 120), (120, 121, 123, 122), (122, 123, 125, 124), (67, 65, 127, 125, 123, 121, 119, 117, 115, 113, 111, 109, 107, 105, 103, 101, 99, 97, 95, 93, 91, 89, 87, 85, 83, 81, 79, 77, 75, 73, 71, 69), (124, 125, 127, 126), (126, 127, 65, 64), (64, 66, 68, 70, 72, 74, 76, 78, 80, 82, 84, 86, 88, 90, 92, 94, 96, 98, 100, 102, 104, 106, 108, 110, 112, 114, 116, 118, 120, 122, 124, 126), (128, 129, 131, 130), (130, 131, 133, 132), (132, 133, 135, 134), (134, 135, 137, 136), (136, 137, 139, 138), (138, 139, 141, 140), (140, 141, 143, 142), (142, 143, 145, 144), (144, 145, 147, 146), (146, 147, 149, 148), (148, 149, 151, 150), (150, 151, 153, 152), (152, 153, 155, 154), (154, 155, 157, 156), (156, 157, 159, 158), (158, 159, 161, 160), (160, 161, 163, 162), (162, 163, 165, 164), (164, 165, 167, 166), (166, 167, 169, 168), (168, 169, 171, 170), (170, 171, 173, 172), (172, 173, 175, 174), (174, 175, 177, 176), (176, 177, 179, 178), (178, 179, 181, 180), (180, 181, 183, 182), (182, 183, 185, 184), (184, 185, 187, 186), (186, 187, 189, 188), (131, 129, 191, 189, 187, 185, 183, 181, 179, 177, 175, 173, 171, 169, 167, 165, 163, 161, 159, 157, 155, 153, 151, 149, 147, 145, 143, 141, 139, 137, 135, 133), (188, 189, 191, 190), (190, 191, 129, 128), (128, 130, 132, 134, 136, 138, 140, 142, 144, 146, 148, 150, 152, 154, 156, 158, 160, 162, 164, 166, 168, 170, 172, 174, 176, 178, 180, 182, 184, 186, 188, 190), (192, 193, 195, 194), (194, 195, 197, 196), (196, 197, 199, 198), (198, 199, 201, 200), (200, 201, 203, 202), (202, 203, 205, 204), (204, 205, 207, 206), (206, 207, 209, 208), (208, 209, 211, 210), (210, 211, 213, 212), (212, 213, 215, 214), (214, 215, 217, 216), (216, 217, 219, 218), (218, 219, 221, 220), (220, 221, 223, 222), (222, 223, 225, 224), (224, 225, 227, 226), (226, 227, 229, 228), (228, 229, 231, 230), (230, 231, 233, 232), (232, 233, 235, 234), (234, 235, 237, 236), (236, 237, 239, 238), (238, 239, 241, 240), (240, 241, 243, 242), (242, 243, 245, 244), (244, 245, 247, 246), (246, 247, 249, 248), (248, 249, 251, 250), (250, 251, 253, 252), (195, 193, 255, 253, 251, 249, 247, 245, 243, 241, 239, 237, 235, 233, 231, 229, 227, 225, 223, 221, 219, 217, 215, 213, 211, 209, 207, 205, 203, 201, 199, 197), (252, 253, 255, 254), (254, 255, 193, 192), (192, 194, 196, 198, 200, 202, 204, 206, 208, 210, 212, 214, 216, 218, 220, 222, 224, 226, 228, 230, 232, 234, 236, 238, 240, 242, 244, 246, 248, 250, 252, 254), (256, 257, 259, 258), (258, 259, 261, 260), (260, 261, 263, 262), (262, 263, 265, 264), (264, 265, 267, 266), (266, 267, 269, 268), (268, 269, 271, 270), (270, 271, 273, 272), (272, 273, 275, 274), (274, 275, 277, 276), (276, 277, 279, 278), (278, 279, 281, 280), (280, 281, 283, 282), (282, 283, 285, 284), (284, 285, 287, 286), (286, 287, 289, 288), (288, 289, 291, 290), (290, 291, 293, 292), (292, 293, 295, 294), (294, 295, 297, 296), (296, 297, 299, 298), (298, 299, 301, 300), (300, 301, 303, 302), (302, 303, 305, 304), (304, 305, 307, 306), (306, 307, 309, 308), (308, 309, 311, 310), (310, 311, 313, 312), (312, 313, 315, 314), (314, 315, 317, 316), (259, 257, 319, 317, 315, 313, 311, 309, 307, 305, 303, 301, 299, 297, 295, 293, 291, 289, 287, 285, 283, 281, 279, 277, 275, 273, 271, 269, 267, 265, 263, 261), (316, 317, 319, 318), (318, 319, 257, 256), (256, 258, 260, 262, 264, 266, 268, 270, 272, 274, 276, 278, 280, 282, 284, 286, 288, 290, 292, 294, 296, 298, 300, 302, 304, 306, 308, 310, 312, 314, 316, 318), (320, 321, 323, 322), (322, 323, 325, 324), (324, 325, 327, 326), (326, 327, 329, 328), (328, 329, 331, 330), (330, 331, 333, 332), (332, 333, 335, 334), (334, 335, 337, 336), (336, 337, 339, 338), (338, 339, 341, 340), (340, 341, 343, 342), (342, 343, 345, 344), (344, 345, 347, 346), (346, 347, 349, 348), (348, 349, 351, 350), (350, 351, 353, 352), (352, 353, 355, 354), (354, 355, 357, 356), (356, 357, 359, 358), (358, 359, 361, 360), (360, 361, 363, 362), (362, 363, 365, 364), (364, 365, 367, 366), (366, 367, 369, 368), (368, 369, 371, 370), (370, 371, 373, 372), (372, 373, 375, 374), (374, 375, 377, 376), (376, 377, 379, 378), (378, 379, 381, 380), (323, 321, 383, 381, 379, 377, 375, 373, 371, 369, 367, 365, 363, 361, 359, 357, 355, 353, 351, 349, 347, 345, 343, 341, 339, 337, 335, 333, 331, 329, 327, 325), (380, 381, 383, 382), (382, 383, 321, 320), (320, 322, 324, 326, 328, 330, 332, 334, 336, 338, 340, 342, 344, 346, 348, 350, 352, 354, 356, 358, 360, 362, 364, 366, 368, 370, 372, 374, 376, 378, 380, 382), (384, 385, 387, 386), (386, 387, 389, 388), (388, 389, 391, 390), (390, 391, 393, 392), (392, 393, 395, 394), (394, 395, 397, 396), (396, 397, 399, 398), (398, 399, 401, 400), (400, 401, 403, 402), (402, 403, 405, 404), (404, 405, 407, 406), (406, 407, 409, 408), (408, 409, 411, 410), (410, 411, 413, 412), (412, 413, 415, 414), (414, 415, 417, 416), (416, 417, 419, 418), (418, 419, 421, 420), (420, 421, 423, 422), (422, 423, 425, 424), (424, 425, 427, 426), (426, 427, 429, 428), (428, 429, 431, 430), (430, 431, 433, 432), (432, 433, 435, 434), (434, 435, 437, 436), (436, 437, 439, 438), (438, 439, 441, 440), (440, 441, 443, 442), (442, 443, 445, 444), (387, 385, 447, 445, 443, 441, 439, 437, 435, 433, 431, 429, 427, 425, 423, 421, 419, 417, 415, 413, 411, 409, 407, 405, 403, 401, 399, 397, 395, 393, 391, 389), (444, 445, 447, 446), (446, 447, 385, 384), (384, 386, 388, 390, 392, 394, 396, 398, 400, 402, 404, 406, 408, 410, 412, 414, 416, 418, 420, 422, 424, 426, 428, 430, 432, 434, 436, 438, 440, 442, 444, 446), (448, 449, 451, 450), (450, 451, 453, 452), (452, 453, 455, 454), (454, 455, 457, 456), (456, 457, 459, 458), (458, 459, 461, 460), (460, 461, 463, 462), (462, 463, 465, 464), (464, 465, 467, 466), (466, 467, 469, 468), (468, 469, 471, 470), (470, 471, 473, 472), (472, 473, 475, 474), (474, 475, 477, 476), (476, 477, 479, 478), (478, 479, 481, 480), (480, 481, 483, 482), (482, 483, 485, 484), (484, 485, 487, 486), (486, 487, 489, 488), (488, 489, 491, 490), (490, 491, 493, 492), (492, 493, 495, 494), (494, 495, 497, 496), (496, 497, 499, 498), (498, 499, 501, 500), (500, 501, 503, 502), (502, 503, 505, 504), (504, 505, 507, 506), (506, 507, 509, 508), (451, 449, 511, 509, 507, 505, 503, 501, 499, 497, 495, 493, 491, 489, 487, 485, 483, 481, 479, 477, 475, 473, 471, 469, 467, 465, 463, 461, 459, 457, 455, 453), (508, 509, 511, 510), (510, 511, 449, 448), (448, 450, 452, 454, 456, 458, 460, 462, 464, 466, 468, 470, 472, 474, 476, 478, 480, 482, 484, 486, 488, 490, 492, 494, 496, 498, 500, 502, 504, 506, 508, 510), (512, 513, 515, 514), (514, 515, 517, 516), (516, 517, 519, 518), (518, 519, 521, 520), (520, 521, 523, 522), (522, 523, 525, 524), (524, 525, 527, 526), (526, 527, 529, 528), (528, 529, 531, 530), (530, 531, 533, 532), (532, 533, 535, 534), (534, 535, 537, 536), (536, 537, 539, 538), (538, 539, 541, 540), (540, 541, 543, 542), (542, 543, 545, 544), (544, 545, 547, 546), (546, 547, 549, 548), (548, 549, 551, 550), (550, 551, 553, 552), (552, 553, 555, 554), (554, 555, 557, 556), (556, 557, 559, 558), (558, 559, 561, 560), (560, 561, 563, 562), (562, 563, 565, 564), (564, 565, 567, 566), (566, 567, 569, 568), (568, 569, 571, 570), (570, 571, 573, 572), (515, 513, 575, 573, 571, 569, 567, 565, 563, 561, 559, 557, 555, 553, 551, 549, 547, 545, 543, 541, 539, 537, 535, 533, 531, 529, 527, 525, 523, 521, 519, 517), (572, 573, 575, 574), (574, 575, 513, 512), (512, 514, 516, 518, 520, 522, 524, 526, 528, 530, 532, 534, 536, 538, 540, 542, 544, 546, 548, 550, 552, 554, 556, 558, 560, 562, 564, 566, 568, 570, 572, 574), (576, 577, 579, 578), (578, 579, 581, 580), (580, 581, 583, 582), (582, 583, 585, 584), (584, 585, 587, 586), (586, 587, 589, 588), (588, 589, 591, 590), (590, 591, 593, 592), (592, 593, 595, 594), (594, 595, 597, 596), (596, 597, 599, 598), (598, 599, 601, 600), (600, 601, 603, 602), (602, 603, 605, 604), (604, 605, 607, 606), (606, 607, 609, 608), (608, 609, 611, 610), (610, 611, 613, 612), (612, 613, 615, 614), (614, 615, 617, 616), (616, 617, 619, 618), (618, 619, 621, 620), (620, 621, 623, 622), (622, 623, 625, 624), (624, 625, 627, 626), (626, 627, 629, 628), (628, 629, 631, 630), (630, 631, 633, 632), (632, 633, 635, 634), (634, 635, 637, 636), (579, 577, 639, 637, 635, 633, 631, 629, 627, 625, 623, 621, 619, 617, 615, 613, 611, 609, 607, 605, 603, 601, 599, 597, 595, 593, 591, 589, 587, 585, 583, 581), (636, 637, 639, 638), (638, 639, 577, 576), (576, 578, 580, 582, 584, 586, 588, 590, 592, 594, 596, 598, 600, 602, 604, 606, 608, 610, 612, 614, 616, 618, 620, 622, 624, 626, 628, 630, 632, 634, 636, 638), (640, 641, 643, 642), (642, 643, 645, 644), (644, 645, 647, 646), (646, 647, 649, 648), (648, 649, 651, 650), (650, 651, 653, 652), (652, 653, 655, 654), (654, 655, 657, 656), (656, 657, 659, 658), (658, 659, 661, 660), (660, 661, 663, 662), (662, 663, 665, 664), (664, 665, 667, 666), (666, 667, 669, 668), (668, 669, 671, 670), (670, 671, 673, 672), (672, 673, 675, 674), (674, 675, 677, 676), (676, 677, 679, 678), (678, 679, 681, 680), (680, 681, 683, 682), (682, 683, 685, 684), (684, 685, 687, 686), (686, 687, 689, 688), (688, 689, 691, 690), (690, 691, 693, 692), (692, 693, 695, 694), (694, 695, 697, 696), (696, 697, 699, 698), (698, 699, 701, 700), (643, 641, 703, 701, 699, 697, 695, 693, 691, 689, 687, 685, 683, 681, 679, 677, 675, 673, 671, 669, 667, 665, 663, 661, 659, 657, 655, 653, 651, 649, 647, 645), (700, 701, 703, 702), (702, 703, 641, 640), (640, 642, 644, 646, 648, 650, 652, 654, 656, 658, 660, 662, 664, 666, 668, 670, 672, 674, 676, 678, 680, 682, 684, 686, 688, 690, 692, 694, 696, 698, 700, 702), (704, 705, 707, 706), (706, 707, 709, 708), (708, 709, 711, 710), (710, 711, 713, 712), (712, 713, 715, 714), (714, 715, 717, 716), (716, 717, 719, 718), (718, 719, 721, 720), (720, 721, 723, 722), (722, 723, 725, 724), (724, 725, 727, 726), (726, 727, 729, 728), (728, 729, 731, 730), (730, 731, 733, 732), (732, 733, 735, 734), (734, 735, 737, 736), (736, 737, 739, 738), (738, 739, 741, 740), (740, 741, 743, 742), (742, 743, 745, 744), (744, 745, 747, 746), (746, 747, 749, 748), (748, 749, 751, 750), (750, 751, 753, 752), (752, 753, 755, 754), (754, 755, 757, 756), (756, 757, 759, 758), (758, 759, 761, 760), (760, 761, 763, 762), (762, 763, 765, 764), (707, 705, 767, 765, 763, 761, 759, 757, 755, 753, 751, 749, 747, 745, 743, 741, 739, 737, 735, 733, 731, 729, 727, 725, 723, 721, 719, 717, 715, 713, 711, 709), (764, 765, 767, 766), (766, 767, 705, 704), (704, 706, 708, 710, 712, 714, 716, 718, 720, 722, 724, 726, 728, 730, 732, 734, 736, 738, 740, 742, 744, 746, 748, 750, 752, 754, 756, 758, 760, 762, 764, 766), (768, 769, 771, 770), (770, 771, 773, 772), (772, 773, 775, 774), (774, 775, 777, 776), (776, 777, 779, 778), (778, 779, 781, 780), (780, 781, 783, 782), (782, 783, 785, 784), (784, 785, 787, 786), (786, 787, 789, 788), (788, 789, 791, 790), (790, 791, 793, 792), (792, 793, 795, 794), (794, 795, 797, 796), (796, 797, 799, 798), (798, 799, 801, 800), (800, 801, 803, 802), (802, 803, 805, 804), (804, 805, 807, 806), (806, 807, 809, 808), (808, 809, 811, 810), (810, 811, 813, 812), (812, 813, 815, 814), (814, 815, 817, 816), (816, 817, 819, 818), (818, 819, 821, 820), (820, 821, 823, 822), (822, 823, 825, 824), (824, 825, 827, 826), (826, 827, 829, 828), (771, 769, 831, 829, 827, 825, 823, 821, 819, 817, 815, 813, 811, 809, 807, 805, 803, 801, 799, 797, 795, 793, 791, 789, 787, 785, 783, 781, 779, 777, 775, 773), (828, 829, 831, 830), (830, 831, 769, 768), (768, 770, 772, 774, 776, 778, 780, 782, 784, 786, 788, 790, 792, 794, 796, 798, 800, 802, 804, 806, 808, 810, 812, 814, 816, 818, 820, 822, 824, 826, 828, 830), (832, 833, 835, 834), (834, 835, 837, 836), (836, 837, 839, 838), (838, 839, 841, 840), (840, 841, 843, 842), (842, 843, 845, 844), (844, 845, 847, 846), (846, 847, 849, 848), (848, 849, 851, 850), (850, 851, 853, 852), (852, 853, 855, 854), (854, 855, 857, 856), (856, 857, 859, 858), (858, 859, 861, 860), (860, 861, 863, 862), (862, 863, 865, 864), (864, 865, 867, 866), (866, 867, 869, 868), (868, 869, 871, 870), (870, 871, 873, 872), (872, 873, 875, 874), (874, 875, 877, 876), (876, 877, 879, 878), (878, 879, 881, 880), (880, 881, 883, 882), (882, 883, 885, 884), (884, 885, 887, 886), (886, 887, 889, 888), (888, 889, 891, 890), (890, 891, 893, 892), (835, 833, 895, 893, 891, 889, 887, 885, 883, 881, 879, 877, 875, 873, 871, 869, 867, 865, 863, 861, 859, 857, 855, 853, 851, 849, 847, 845, 843, 841, 839, 837), (892, 893, 895, 894), (894, 895, 833, 832), (832, 834, 836, 838, 840, 842, 844, 846, 848, 850, 852, 854, 856, 858, 860, 862, 864, 866, 868, 870, 872, 874, 876, 878, 880, 882, 884, 886, 888, 890, 892, 894), (896, 897, 899, 898), (898, 899, 901, 900), (900, 901, 903, 902), (902, 903, 905, 904), (904, 905, 907, 906), (906, 907, 909, 908), (908, 909, 911, 910), (910, 911, 913, 912), (912, 913, 915, 914), (914, 915, 917, 916), (916, 917, 919, 918), (918, 919, 921, 920), (920, 921, 923, 922), (922, 923, 925, 924), (924, 925, 927, 926), (926, 927, 929, 928), (928, 929, 931, 930), (930, 931, 933, 932), (932, 933, 935, 934), (934, 935, 937, 936), (936, 937, 939, 938), (938, 939, 941, 940), (940, 941, 943, 942), (942, 943, 945, 944), (944, 945, 947, 946), (946, 947, 949, 948), (948, 949, 951, 950), (950, 951, 953, 952), (952, 953, 955, 954), (954, 955, 957, 956), (899, 897, 959, 957, 955, 953, 951, 949, 947, 945, 943, 941, 939, 937, 935, 933, 931, 929, 927, 925, 923, 921, 919, 917, 915, 913, 911, 909, 907, 905, 903, 901), (956, 957, 959, 958), (958, 959, 897, 896), (896, 898, 900, 902, 904, 906, 908, 910, 912, 914, 916, 918, 920, 922, 924, 926, 928, 930, 932, 934, 936, 938, 940, 942, 944, 946, 948, 950, 952, 954, 956, 958), (960, 961, 963, 962), (962, 963, 965, 964), (964, 965, 967, 966), (966, 967, 969, 968), (968, 969, 971, 970), (970, 971, 973, 972), (972, 973, 975, 974), (974, 975, 977, 976), (976, 977, 979, 978), (978, 979, 981, 980), (980, 981, 983, 982), (982, 983, 985, 984), (984, 985, 987, 986), (986, 987, 989, 988), (988, 989, 991, 990), (990, 991, 993, 992), (992, 993, 995, 994), (994, 995, 997, 996), (996, 997, 999, 998), (998, 999, 1001, 1000), (1000, 1001, 1003, 1002), (1002, 1003, 1005, 1004), (1004, 1005, 1007, 1006), (1006, 1007, 1009, 1008), (1008, 1009, 1011, 1010), (1010, 1011, 1013, 1012), (1012, 1013, 1015, 1014), (1014, 1015, 1017, 1016), (1016, 1017, 1019, 1018), (1018, 1019, 1021, 1020), (963, 961, 1023, 1021, 1019, 1017, 1015, 1013, 1011, 1009, 1007, 1005, 1003, 1001, 999, 997, 995, 993, 991, 989, 987, 985, 983, 981, 979, 977, 975, 973, 971, 969, 967, 965), (1020, 1021, 1023, 1022), (1022, 1023, 961, 960), (960, 962, 964, 966, 968, 970, 972, 974, 976, 978, 980, 982, 984, 986, 988, 990, 992, 994, 996, 998, 1000, 1002, 1004, 1006, 1008, 1010, 1012, 1014, 1016, 1018, 1020, 1022)])
me_cylinder.use_remesh_preserve_volume = False
me_cylinder.use_remesh_preserve_attributes = False
me_cylinder.use_mirror_vertex_groups = False
me_cylinder.update()
me_cube = bpy.data.meshes.new('Cube')
me_cube.from_pydata([(-1.0, -1.047, 9.064), (-1.0, 0.5242, 9.064), (-0.5432, 0.5242, 2.486), (-0.5432, -1.047, 2.486), (-0.5559, -1.047, 2.462), (-0.5559, 0.5242, 2.462), (-0.6128, -1.047, 2.274), (-0.6128, 0.5242, 2.274), (-0.6128, -1.047, 2.784), (-0.6128, 0.5242, 2.784), (-0.632, -1.047, 2.079), (-0.632, 0.5242, 2.079), (-0.5432, 0.5242, 2.573), (-0.5432, -1.047, 2.573), (-0.5559, -1.047, 2.597), (-0.5559, 0.5242, 2.597), (-0.6128, -1.047, 1.884), (-0.6128, 0.5242, 1.884), (-0.5559, -1.047, 1.562), (-0.5559, 0.5242, 1.562), (-0.6128, -1.047, 1.374), (-0.6128, 0.5242, 1.374), (-0.5432, 0.5242, 1.586), (-0.5432, -1.047, 1.586), (-0.5432, 0.5242, 1.673), (-0.5432, -1.047, 1.673), (-0.5559, -1.047, 1.697), (-0.5559, 0.5242, 1.697), (-0.632, -1.047, 1.179), (-0.632, 0.5242, 1.179), (-0.6128, -1.047, 0.9842), (-0.6128, 0.5242, 0.9842), (-0.5432, 0.5242, 0.6857), (-0.5432, -1.047, 0.6857), (-0.5559, -1.047, 0.662), (-0.5559, 0.5242, 0.662), (-0.632, 0.5242, 0.2793), (-0.632, -1.047, 0.2793), (-0.6128, 0.5242, 0.4744), (-0.6128, -1.047, 0.4744), (-0.5432, 0.5242, 0.7729), (-0.5432, -1.047, 0.7729), (-0.5559, -1.047, 0.7966), (-0.5559, 0.5242, 0.7966), (-0.6128, 0.5242, 0.0842), (-0.6128, -1.047, 0.0842), (-0.5432, 0.5242, -0.2143), (-0.5432, -1.047, -0.2143), (-0.5559, -1.047, -0.238), (-0.5559, 0.5242, -0.238), (-0.6128, 0.5242, -0.4256), (-0.6128, -1.047, -0.4256), (-0.5432, 0.5242, -0.1271), (-0.5432, -1.047, -0.1271), (-0.5559, -1.047, -0.1034), (-0.5559, 0.5242, -0.1034), (-0.5432, 0.5242, 6.086), (-0.5432, -1.047, 6.086), (-0.5559, -1.047, 6.062), (-0.5559, 0.5242, 6.062), (-0.5559, -1.047, 6.197), (-0.5559, 0.5242, 6.197), (-0.5432, 0.5242, 6.173), (-0.5432, -1.047, 6.173), (-0.6128, -1.047, 5.874), (-0.6128, 0.5242, 5.874), (-0.6128, -1.047, 6.384), (-0.6128, 0.5242, 6.384), (-0.6128, -1.047, 5.484), (-0.6128, 0.5242, 5.484), (-0.632, -1.047, 5.679), (-0.632, 0.5242, 5.679), (-0.5432, 0.5242, 5.273), (-0.5432, -1.047, 5.273), (-0.5559, -1.047, 5.297), (-0.5559, 0.5242, 5.297), (-0.5432, 0.5242, 5.186), (-0.5432, -1.047, 5.186), (-0.5559, -1.047, 5.162), (-0.5559, 0.5242, 5.162), (-0.6128, -1.047, 4.974), (-0.6128, 0.5242, 4.974), (-0.632, -1.047, 4.779), (-0.632, 0.5242, 4.779), (-0.6128, -1.047, 4.584), (-0.6128, 0.5242, 4.584), (-0.5432, 0.5242, 4.373), (-0.5432, -1.047, 4.373), (-0.5559, -1.047, 4.397), (-0.5559, 0.5242, 4.397), (-0.6128, -1.047, 4.074), (-0.6128, 0.5242, 4.074), (-0.5559, -1.047, 4.262), (-0.5559, 0.5242, 4.262), (-0.632, -1.047, 3.879), (-0.632, 0.5242, 3.879), (-0.5432, 0.5242, 4.286), (-0.5432, -1.047, 4.286), (-0.6128, -1.047, 3.684), (-0.6128, 0.5242, 3.684), (-0.5559, -1.047, 3.497), (-0.5559, 0.5242, 3.497), (-0.5432, 0.5242, 3.386), (-0.5432, -1.047, 3.386), (-0.5559, -1.047, 3.362), (-0.5559, 0.5242, 3.362), (-0.6128, -1.047, 3.174), (-0.6128, 0.5242, 3.174), (-0.5432, 0.5242, 3.473), (-0.5432, -1.047, 3.473), (-0.632, -1.047, 2.979), (-0.632, 0.5242, 2.979), (-0.5432, 0.5242, 8.873), (-0.5432, -1.047, 8.873), (-0.5559, -1.047, 8.897), (-0.5559, 0.5242, 8.897), (-0.5432, 0.5242, 8.786), (-0.5432, -1.047, 8.786), (-0.5559, -1.047, 8.762), (-0.5559, 0.5242, 8.762), (-0.6067, -1.047, 9.064), (-0.6067, 0.5242, 9.064), (-0.6128, -1.047, 8.574), (-0.6128, 0.5242, 8.574), (-0.632, -1.047, 8.379), (-0.632, 0.5242, 8.379), (-0.6128, -1.047, 7.674), (-0.6128, 0.5242, 7.674), (-0.5559, -1.047, 7.862), (-0.5559, 0.5242, 7.862), (-0.5432, 0.5242, 7.973), (-0.5432, -1.047, 7.973), (-0.5559, -1.047, 7.997), (-0.5559, 0.5242, 7.997), (-0.5432, 0.5242, 7.886), (-0.5432, -1.047, 7.886), (-0.6128, -1.047, 8.184), (-0.6128, 0.5242, 8.184), (-0.632, -1.047, 7.479), (-0.632, 0.5242, 7.479), (-0.5432, 0.5242, 6.986), (-0.5432, -1.047, 6.986), (-0.5559, -1.047, 6.962), (-0.5559, 0.5242, 6.962), (-0.5559, -1.047, 7.097), (-0.5559, 0.5242, 7.097), (-0.5432, 0.5242, 7.073), (-0.5432, -1.047, 7.073), (-0.6128, -1.047, 7.284), (-0.6128, 0.5242, 7.284), (-0.6128, -1.047, 6.774), (-0.6128, 0.5242, 6.774), (-0.632, -1.047, 6.579), (-0.632, 0.5242, 6.579), (-1.0, 2.095, 9.064), (-1.0, 3.666, 9.064), (-0.5432, 3.666, 2.486), (-0.5432, 2.095, 2.486), (-0.5559, 2.095, 2.462), (-0.5559, 3.666, 2.462), (-0.6128, 2.095, 2.274), (-0.6128, 3.666, 2.274), (-0.6128, 2.095, 2.784), (-0.6128, 3.666, 2.784), (-0.632, 2.095, 2.079), (-0.632, 3.666, 2.079), (-0.5432, 3.666, 2.573), (-0.5432, 2.095, 2.573), (-0.5559, 2.095, 2.597), (-0.5559, 3.666, 2.597), (-0.6128, 2.095, 1.884), (-0.6128, 3.666, 1.884), (-0.5559, 2.095, 1.562), (-0.5559, 3.666, 1.562), (-0.6128, 2.095, 1.374), (-0.6128, 3.666, 1.374), (-0.5432, 3.666, 1.586), (-0.5432, 2.095, 1.586), (-0.5432, 3.666, 1.673), (-0.5432, 2.095, 1.673), (-0.5559, 2.095, 1.697), (-0.5559, 3.666, 1.697), (-0.632, 2.095, 1.179), (-0.632, 3.666, 1.179), (-0.6128, 2.095, 0.9842), (-0.6128, 3.666, 0.9842), (-0.5432, 3.666, 0.6857), (-0.5432, 2.095, 0.6857), (-0.5559, 2.095, 0.662), (-0.5559, 3.666, 0.662), (-0.632, 3.666, 0.2793), (-0.632, 2.095, 0.2793), (-0.6128, 3.666, 0.4744), (-0.6128, 2.095, 0.4744), (-0.5432, 3.666, 0.7729), (-0.5432, 2.095, 0.7729), (-0.5559, 2.095, 0.7966), (-0.5559, 3.666, 0.7966), (-0.6128, 3.666, 0.0842), (-0.6128, 2.095, 0.0842), (-0.5432, 3.666, -0.2143), (-0.5432, 2.095, -0.2143), (-0.5559, 2.095, -0.238), (-0.5559, 3.666, -0.238), (-0.6128, 3.666, -0.4256), (-0.6128, 2.095, -0.4256), (-0.5432, 3.666, -0.1271), (-0.5432, 2.095, -0.1271), (-0.5559, 2.095, -0.1034), (-0.5559, 3.666, -0.1034), (-0.5432, 3.666, 6.086), (-0.5432, 2.095, 6.086), (-0.5559, 2.095, 6.062), (-0.5559, 3.666, 6.062), (-0.5559, 2.095, 6.197), (-0.5559, 3.666, 6.197), (-0.5432, 3.666, 6.173), (-0.5432, 2.095, 6.173), (-0.6128, 2.095, 5.874), (-0.6128, 3.666, 5.874), (-0.6128, 2.095, 6.384), (-0.6128, 3.666, 6.384), (-0.6128, 2.095, 5.484), (-0.6128, 3.666, 5.484), (-0.632, 2.095, 5.679), (-0.632, 3.666, 5.679), (-0.5432, 3.666, 5.273), (-0.5432, 2.095, 5.273), (-0.5559, 2.095, 5.297), (-0.5559, 3.666, 5.297), (-0.5432, 3.666, 5.186), (-0.5432, 2.095, 5.186), (-0.5559, 2.095, 5.162), (-0.5559, 3.666, 5.162), (-0.6128, 2.095, 4.974), (-0.6128, 3.666, 4.974), (-0.632, 2.095, 4.779), (-0.632, 3.666, 4.779), (-0.6128, 2.095, 4.584), (-0.6128, 3.666, 4.584), (-0.5432, 3.666, 4.373), (-0.5432, 2.095, 4.373), (-0.5559, 2.095, 4.397), (-0.5559, 3.666, 4.397), (-0.6128, 2.095, 4.074), (-0.6128, 3.666, 4.074), (-0.5559, 2.095, 4.262), (-0.5559, 3.666, 4.262), (-0.632, 2.095, 3.879), (-0.632, 3.666, 3.879), (-0.5432, 3.666, 4.286), (-0.5432, 2.095, 4.286), (-0.6128, 2.095, 3.684), (-0.6128, 3.666, 3.684), (-0.5559, 2.095, 3.497), (-0.5559, 3.666, 3.497), (-0.5432, 3.666, 3.386), (-0.5432, 2.095, 3.386), (-0.5559, 2.095, 3.362), (-0.5559, 3.666, 3.362), (-0.6128, 2.095, 3.174), (-0.6128, 3.666, 3.174), (-0.5432, 3.666, 3.473), (-0.5432, 2.095, 3.473), (-0.632, 2.095, 2.979), (-0.632, 3.666, 2.979), (-0.5432, 3.666, 8.873), (-0.5432, 2.095, 8.873), (-0.5559, 2.095, 8.897), (-0.5559, 3.666, 8.897), (-0.5432, 3.666, 8.786), (-0.5432, 2.095, 8.786), (-0.5559, 2.095, 8.762), (-0.5559, 3.666, 8.762), (-0.6067, 2.095, 9.064), (-0.6067, 3.666, 9.064), (-0.6128, 2.095, 8.574), (-0.6128, 3.666, 8.574), (-0.632, 2.095, 8.379), (-0.632, 3.666, 8.379), (-0.6128, 2.095, 7.674), (-0.6128, 3.666, 7.674), (-0.5559, 2.095, 7.862), (-0.5559, 3.666, 7.862), (-0.5432, 3.666, 7.973), (-0.5432, 2.095, 7.973), (-0.5559, 2.095, 7.997), (-0.5559, 3.666, 7.997), (-0.5432, 3.666, 7.886), (-0.5432, 2.095, 7.886), (-0.6128, 2.095, 8.184), (-0.6128, 3.666, 8.184), (-0.632, 2.095, 7.479), (-0.632, 3.666, 7.479), (-0.5432, 3.666, 6.986), (-0.5432, 2.095, 6.986), (-0.5559, 2.095, 6.962), (-0.5559, 3.666, 6.962), (-0.5559, 2.095, 7.097), (-0.5559, 3.666, 7.097), (-0.5432, 3.666, 7.073), (-0.5432, 2.095, 7.073), (-0.6128, 2.095, 7.284), (-0.6128, 3.666, 7.284), (-0.6128, 2.095, 6.774), (-0.6128, 3.666, 6.774), (-0.632, 2.095, 6.579), (-0.632, 3.666, 6.579), (-1.0, 5.237, 9.064), (-1.0, 6.808, 9.064), (-0.5432, 6.808, 2.486), (-0.5432, 5.237, 2.486), (-0.5559, 5.237, 2.462), (-0.5559, 6.808, 2.462), (-0.6128, 5.237, 2.274), (-0.6128, 6.808, 2.274), (-0.6128, 5.237, 2.784), (-0.6128, 6.808, 2.784), (-0.632, 5.237, 2.079), (-0.632, 6.808, 2.079), (-0.5432, 6.808, 2.573), (-0.5432, 5.237, 2.573), (-0.5559, 5.237, 2.597), (-0.5559, 6.808, 2.597), (-0.6128, 5.237, 1.884), (-0.6128, 6.808, 1.884), (-0.5559, 5.237, 1.562), (-0.5559, 6.808, 1.562), (-0.6128, 5.237, 1.374), (-0.6128, 6.808, 1.374), (-0.5432, 6.808, 1.586), (-0.5432, 5.237, 1.586), (-0.5432, 6.808, 1.673), (-0.5432, 5.237, 1.673), (-0.5559, 5.237, 1.697), (-0.5559, 6.808, 1.697), (-0.632, 5.237, 1.179), (-0.632, 6.808, 1.179), (-0.6128, 5.237, 0.9842), (-0.6128, 6.808, 0.9842), (-0.5432, 6.808, 0.6857), (-0.5432, 5.237, 0.6857), (-0.5559, 5.237, 0.662), (-0.5559, 6.808, 0.662), (-0.632, 6.808, 0.2793), (-0.632, 5.237, 0.2793), (-0.6128, 6.808, 0.4744), (-0.6128, 5.237, 0.4744), (-0.5432, 6.808, 0.7729), (-0.5432, 5.237, 0.7729), (-0.5559, 5.237, 0.7966), (-0.5559, 6.808, 0.7966), (-0.6128, 6.808, 0.0842), (-0.6128, 5.237, 0.0842), (-0.5432, 6.808, -0.2143), (-0.5432, 5.237, -0.2143), (-0.5559, 5.237, -0.238), (-0.5559, 6.808, -0.238), (-0.6128, 6.808, -0.4256), (-0.6128, 5.237, -0.4256), (-0.5432, 6.808, -0.1271), (-0.5432, 5.237, -0.1271), (-0.5559, 5.237, -0.1034), (-0.5559, 6.808, -0.1034), (-0.5432, 6.808, 6.086), (-0.5432, 5.237, 6.086), (-0.5559, 5.237, 6.062), (-0.5559, 6.808, 6.062), (-0.5559, 5.237, 6.197), (-0.5559, 6.808, 6.197), (-0.5432, 6.808, 6.173), (-0.5432, 5.237, 6.173), (-0.6128, 5.237, 5.874), (-0.6128, 6.808, 5.874), (-0.6128, 5.237, 6.384), (-0.6128, 6.808, 6.384), (-0.6128, 5.237, 5.484), (-0.6128, 6.808, 5.484), (-0.632, 5.237, 5.679), (-0.632, 6.808, 5.679), (-0.5432, 6.808, 5.273), (-0.5432, 5.237, 5.273), (-0.5559, 5.237, 5.297), (-0.5559, 6.808, 5.297), (-0.5432, 6.808, 5.186), (-0.5432, 5.237, 5.186), (-0.5559, 5.237, 5.162), (-0.5559, 6.808, 5.162), (-0.6128, 5.237, 4.974), (-0.6128, 6.808, 4.974), (-0.632, 5.237, 4.779), (-0.632, 6.808, 4.779), (-0.6128, 5.237, 4.584), (-0.6128, 6.808, 4.584), (-0.5432, 6.808, 4.373), (-0.5432, 5.237, 4.373), (-0.5559, 5.237, 4.397), (-0.5559, 6.808, 4.397), (-0.6128, 5.237, 4.074), (-0.6128, 6.808, 4.074), (-0.5559, 5.237, 4.262), (-0.5559, 6.808, 4.262), (-0.632, 5.237, 3.879), (-0.632, 6.808, 3.879), (-0.5432, 6.808, 4.286), (-0.5432, 5.237, 4.286), (-0.6128, 5.237, 3.684), (-0.6128, 6.808, 3.684), (-0.5559, 5.237, 3.497), (-0.5559, 6.808, 3.497), (-0.5432, 6.808, 3.386), (-0.5432, 5.237, 3.386), (-0.5559, 5.237, 3.362), (-0.5559, 6.808, 3.362), (-0.6128, 5.237, 3.174), (-0.6128, 6.808, 3.174), (-0.5432, 6.808, 3.473), (-0.5432, 5.237, 3.473), (-0.632, 5.237, 2.979), (-0.632, 6.808, 2.979), (-0.5432, 6.808, 8.873), (-0.5432, 5.237, 8.873), (-0.5559, 5.237, 8.897), (-0.5559, 6.808, 8.897), (-0.5432, 6.808, 8.786), (-0.5432, 5.237, 8.786), (-0.5559, 5.237, 8.762), (-0.5559, 6.808, 8.762), (-0.6067, 5.237, 9.064), (-0.6067, 6.808, 9.064), (-0.6128, 5.237, 8.574), (-0.6128, 6.808, 8.574), (-0.632, 5.237, 8.379), (-0.632, 6.808, 8.379), (-0.6128, 5.237, 7.674), (-0.6128, 6.808, 7.674), (-0.5559, 5.237, 7.862), (-0.5559, 6.808, 7.862), (-0.5432, 6.808, 7.973), (-0.5432, 5.237, 7.973), (-0.5559, 5.237, 7.997), (-0.5559, 6.808, 7.997), (-0.5432, 6.808, 7.886), (-0.5432, 5.237, 7.886), (-0.6128, 5.237, 8.184), (-0.6128, 6.808, 8.184), (-0.632, 5.237, 7.479), (-0.632, 6.808, 7.479), (-0.5432, 6.808, 6.986), (-0.5432, 5.237, 6.986), (-0.5559, 5.237, 6.962), (-0.5559, 6.808, 6.962), (-0.5559, 5.237, 7.097), (-0.5559, 6.808, 7.097), (-0.5432, 6.808, 7.073), (-0.5432, 5.237, 7.073), (-0.6128, 5.237, 7.284), (-0.6128, 6.808, 7.284), (-0.6128, 5.237, 6.774), (-0.6128, 6.808, 6.774), (-0.632, 5.237, 6.579), (-0.632, 6.808, 6.579), (-1.0, 8.379, 9.064), (-1.0, 9.95, 9.064), (-0.5432, 9.95, 2.486), (-0.5432, 8.379, 2.486), (-0.5559, 8.379, 2.462), (-0.5559, 9.95, 2.462), (-0.6128, 8.379, 2.274), (-0.6128, 9.95, 2.274), (-0.6128, 8.379, 2.784), (-0.6128, 9.95, 2.784), (-0.632, 8.379, 2.079), (-0.632, 9.95, 2.079), (-0.5432, 9.95, 2.573), (-0.5432, 8.379, 2.573), (-0.5559, 8.379, 2.597), (-0.5559, 9.95, 2.597), (-0.6128, 8.379, 1.884), (-0.6128, 9.95, 1.884), (-0.5559, 8.379, 1.562), (-0.5559, 9.95, 1.562), (-0.6128, 8.379, 1.374), (-0.6128, 9.95, 1.374), (-0.5432, 9.95, 1.586), (-0.5432, 8.379, 1.586), (-0.5432, 9.95, 1.673), (-0.5432, 8.379, 1.673), (-0.5559, 8.379, 1.697), (-0.5559, 9.95, 1.697), (-0.632, 8.379, 1.179), (-0.632, 9.95, 1.179), (-0.6128, 8.379, 0.9842), (-0.6128, 9.95, 0.9842), (-0.5432, 9.95, 0.6857), (-0.5432, 8.379, 0.6857), (-0.5559, 8.379, 0.662), (-0.5559, 9.95, 0.662), (-0.632, 9.95, 0.2793), (-0.632, 8.379, 0.2793), (-0.6128, 9.95, 0.4744), (-0.6128, 8.379, 0.4744), (-0.5432, 9.95, 0.7729), (-0.5432, 8.379, 0.7729), (-0.5559, 8.379, 0.7966), (-0.5559, 9.95, 0.7966), (-0.6128, 9.95, 0.0842), (-0.6128, 8.379, 0.0842), (-0.5432, 9.95, -0.2143), (-0.5432, 8.379, -0.2143), (-0.5559, 8.379, -0.238), (-0.5559, 9.95, -0.238), (-0.6128, 9.95, -0.4256), (-0.6128, 8.379, -0.4256), (-0.5432, 9.95, -0.1271), (-0.5432, 8.379, -0.1271), (-0.5559, 8.379, -0.1034), (-0.5559, 9.95, -0.1034), (-0.5432, 9.95, 6.086), (-0.5432, 8.379, 6.086), (-0.5559, 8.379, 6.062), (-0.5559, 9.95, 6.062), (-0.5559, 8.379, 6.197), (-0.5559, 9.95, 6.197), (-0.5432, 9.95, 6.173), (-0.5432, 8.379, 6.173), (-0.6128, 8.379, 5.874), (-0.6128, 9.95, 5.874), (-0.6128, 8.379, 6.384), (-0.6128, 9.95, 6.384), (-0.6128, 8.379, 5.484), (-0.6128, 9.95, 5.484), (-0.632, 8.379, 5.679), (-0.632, 9.95, 5.679), (-0.5432, 9.95, 5.273), (-0.5432, 8.379, 5.273), (-0.5559, 8.379, 5.297), (-0.5559, 9.95, 5.297), (-0.5432, 9.95, 5.186), (-0.5432, 8.379, 5.186), (-0.5559, 8.379, 5.162), (-0.5559, 9.95, 5.162), (-0.6128, 8.379, 4.974), (-0.6128, 9.95, 4.974), (-0.632, 8.379, 4.779), (-0.632, 9.95, 4.779), (-0.6128, 8.379, 4.584), (-0.6128, 9.95, 4.584), (-0.5432, 9.95, 4.373), (-0.5432, 8.379, 4.373), (-0.5559, 8.379, 4.397), (-0.5559, 9.95, 4.397), (-0.6128, 8.379, 4.074), (-0.6128, 9.95, 4.074), (-0.5559, 8.379, 4.262), (-0.5559, 9.95, 4.262), (-0.632, 8.379, 3.879), (-0.632, 9.95, 3.879), (-0.5432, 9.95, 4.286), (-0.5432, 8.379, 4.286), (-0.6128, 8.379, 3.684), (-0.6128, 9.95, 3.684), (-0.5559, 8.379, 3.497), (-0.5559, 9.95, 3.497), (-0.5432, 9.95, 3.386), (-0.5432, 8.379, 3.386), (-0.5559, 8.379, 3.362), (-0.5559, 9.95, 3.362), (-0.6128, 8.379, 3.174), (-0.6128, 9.95, 3.174), (-0.5432, 9.95, 3.473), (-0.5432, 8.379, 3.473), (-0.632, 8.379, 2.979), (-0.632, 9.95, 2.979), (-0.5432, 9.95, 8.873), (-0.5432, 8.379, 8.873), (-0.5559, 8.379, 8.897), (-0.5559, 9.95, 8.897), (-0.5432, 9.95, 8.786), (-0.5432, 8.379, 8.786), (-0.5559, 8.379, 8.762), (-0.5559, 9.95, 8.762), (-0.6067, 8.379, 9.064), (-0.6067, 9.95, 9.064), (-0.6128, 8.379, 8.574), (-0.6128, 9.95, 8.574), (-0.632, 8.379, 8.379), (-0.632, 9.95, 8.379), (-0.6128, 8.379, 7.674), (-0.6128, 9.95, 7.674), (-0.5559, 8.379, 7.862), (-0.5559, 9.95, 7.862), (-0.5432, 9.95, 7.973), (-0.5432, 8.379, 7.973), (-0.5559, 8.379, 7.997), (-0.5559, 9.95, 7.997), (-0.5432, 9.95, 7.886), (-0.5432, 8.379, 7.886), (-0.6128, 8.379, 8.184), (-0.6128, 9.95, 8.184), (-0.632, 8.379, 7.479), (-0.632, 9.95, 7.479), (-0.5432, 9.95, 6.986), (-0.5432, 8.379, 6.986), (-0.5559, 8.379, 6.962), (-0.5559, 9.95, 6.962), (-0.5559, 8.379, 7.097), (-0.5559, 9.95, 7.097), (-0.5432, 9.95, 7.073), (-0.5432, 8.379, 7.073), (-0.6128, 8.379, 7.284), (-0.6128, 9.95, 7.284), (-0.6128, 8.379, 6.774), (-0.6128, 9.95, 6.774), (-0.632, 8.379, 6.579), (-0.632, 9.95, 6.579), (-1.0, 9.95, -0.5555), (-1.0, 8.379, -0.5555), (-0.6256, 9.95, -0.5555), (-0.6256, 8.379, -0.5555), (-1.0, 6.808, -0.5555), (-0.6256, 6.808, -0.5555), (-1.0, 5.237, -0.5555), (-1.0, 3.666, -0.5555), (-0.6256, 5.237, -0.5555), (-0.6256, 3.666, -0.5555), (-1.0, 2.095, -0.5555), (-1.0, 2.165, -0.5555), (-0.6256, 2.095, -0.5555), (-1.0, -1.047, -0.5555), (-1.0, -0.9773, -0.5555), (-0.6256, 0.5242, -0.5555), (-1.0, 0.5242, -0.5555), (-0.6256, -1.047, -0.5555)], [], [(59, 58, 64, 65), (127, 126, 138, 139), (4, 5, 2, 3), (21, 20, 28, 29), (85, 84, 88, 89), (15, 14, 13, 12), (27, 26, 25, 24), (145, 144, 147, 146), (111, 110, 8, 9), (35, 34, 39, 38), (105, 104, 106, 107), (58, 59, 56, 57), (101, 100, 109, 108), (142, 143, 140, 141), (78, 79, 76, 77), (120, 121, 1, 0), (81, 80, 82, 83), (133, 132, 131, 130), (71, 70, 68, 69), (121, 115, 112, 116, 119, 123, 125, 137, 133, 130, 134, 129, 127, 139, 149, 145, 146, 140, 143, 151, 153, 67, 61, 62, 56, 59, 65, 71, 69, 75, 72, 76, 79, 81, 83, 85, 89, 86, 96, 93, 91, 95, 99, 101, 108, 102, 105, 107, 111, 9, 15, 12, 2, 5, 7, 11, 17, 27, 24, 22, 19, 21, 29, 31, 43, 40, 32, 35, 38, 36, 44, 55, 52, 46, 49, 50, 631, 632, 1), (119, 118, 122, 123), (36, 37, 45, 44), (29, 28, 30, 31), (67, 66, 60, 61), (153, 152, 66, 67), (114, 115, 121, 120), (89, 88, 87, 86), (92, 93, 96, 97), (115, 114, 113, 112), (7, 6, 10, 11), (43, 42, 41, 40), (151, 150, 152, 153), (55, 54, 53, 52), (125, 124, 136, 137), (11, 10, 16, 17), (79, 78, 80, 81), (69, 68, 74, 75), (95, 94, 98, 99), (49, 48, 51, 50), (123, 122, 124, 125), (83, 82, 84, 85), (38, 39, 37, 36), (5, 4, 6, 7), (129, 128, 126, 127), (19, 18, 20, 21), (18, 19, 22, 23), (34, 35, 32, 33), (50, 51, 633, 631), (143, 142, 150, 151), (48, 49, 46, 47), (75, 74, 73, 72), (93, 92, 90, 91), (99, 98, 100, 101), (91, 90, 94, 95), (118, 119, 116, 117), (139, 138, 148, 149), (104, 105, 102, 103), (9, 8, 14, 15), (65, 64, 70, 71), (128, 129, 134, 135), (61, 60, 63, 62), (149, 148, 144, 145), (17, 16, 26, 27), (47, 46, 52, 53), (33, 32, 40, 41), (23, 22, 24, 25), (3, 2, 12, 13), (103, 102, 108, 109), (97, 96, 86, 87), (77, 76, 72, 73), (57, 56, 62, 63), (141, 140, 146, 147), (135, 134, 130, 131), (117, 116, 112, 113), (137, 136, 132, 133), (31, 30, 42, 43), (107, 106, 110, 111), (44, 45, 54, 55), (213, 212, 218, 219), (281, 280, 292, 293), (158, 159, 156, 157), (175, 174, 182, 183), (239, 238, 242, 243), (169, 168, 167, 166), (181, 180, 179, 178), (299, 298, 301, 300), (265, 264, 162, 163), (189, 188, 193, 192), (259, 258, 260, 261), (212, 213, 210, 211), (255, 254, 263, 262), (296, 297, 294, 295), (232, 233, 230, 231), (274, 275, 155, 154), (235, 234, 236, 237), (287, 286, 285, 284), (225, 224, 222, 223), (275, 269, 266, 270, 273, 277, 279, 291, 287, 284, 288, 283, 281, 293, 303, 299, 300, 294, 297, 305, 307, 221, 215, 216, 210, 213, 219, 225, 223, 229, 226, 230, 233, 235, 237, 239, 243, 240, 250, 247, 245, 249, 253, 255, 262, 256, 259, 261, 265, 163, 169, 166, 156, 159, 161, 165, 171, 181, 178, 176, 173, 175, 183, 185, 197, 194, 186, 189, 192, 190, 198, 209, 206, 200, 203, 204, 625, 623, 155), (273, 272, 276, 277), (190, 191, 199, 198), (183, 182, 184, 185), (221, 220, 214, 215), (307, 306, 220, 221), (268, 269, 275, 274), (243, 242, 241, 240), (246, 247, 250, 251), (269, 268, 267, 266), (161, 160, 164, 165), (197, 196, 195, 194), (305, 304, 306, 307), (209, 208, 207, 206), (279, 278, 290, 291), (165, 164, 170, 171), (233, 232, 234, 235), (223, 222, 228, 229), (249, 248, 252, 253), (203, 202, 205, 204), (277, 276, 278, 279), (237, 236, 238, 239), (192, 193, 191, 190), (159, 158, 160, 161), (283, 282, 280, 281), (173, 172, 174, 175), (172, 173, 176, 177), (188, 189, 186, 187), (204, 205, 628, 625), (297, 296, 304, 305), (202, 203, 200, 201), (229, 228, 227, 226), (247, 246, 244, 245), (253, 252, 254, 255), (245, 244, 248, 249), (272, 273, 270, 271), (293, 292, 302, 303), (258, 259, 256, 257), (163, 162, 168, 169), (219, 218, 224, 225), (282, 283, 288, 289), (215, 214, 217, 216), (303, 302, 298, 299), (171, 170, 180, 181), (201, 200, 206, 207), (187, 186, 194, 195), (177, 176, 178, 179), (157, 156, 166, 167), (257, 256, 262, 263), (251, 250, 240, 241), (231, 230, 226, 227), (211, 210, 216, 217), (295, 294, 300, 301), (289, 288, 284, 285), (271, 270, 266, 267), (291, 290, 286, 287), (185, 184, 196, 197), (261, 260, 264, 265), (198, 199, 208, 209), (367, 366, 372, 373), (435, 434, 446, 447), (312, 313, 310, 311), (329, 328, 336, 337), (393, 392, 396, 397), (323, 322, 321, 320), (335, 334, 333, 332), (453, 452, 455, 454), (419, 418, 316, 317), (343, 342, 347, 346), (413, 412, 414, 415), (366, 367, 364, 365), (409, 408, 417, 416), (450, 451, 448, 449), (386, 387, 384, 385), (428, 429, 309, 308), (389, 388, 390, 391), (441, 440, 439, 438), (379, 378, 376, 377), (429, 423, 420, 424, 427, 431, 433, 445, 441, 438, 442, 437, 435, 447, 457, 453, 454, 448, 451, 459, 461, 375, 369, 370, 364, 367, 373, 379, 377, 383, 380, 384, 387, 389, 391, 393, 397, 394, 404, 401, 399, 403, 407, 409, 416, 410, 413, 415, 419, 317, 323, 320, 310, 313, 315, 319, 325, 335, 332, 330, 327, 329, 337, 339, 351, 348, 340, 343, 346, 344, 352, 363, 360, 354, 357, 358, 621, 620, 309), (427, 426, 430, 431), (344, 345, 353, 352), (337, 336, 338, 339), (375, 374, 368, 369), (461, 460, 374, 375), (422, 423, 429, 428), (397, 396, 395, 394), (400, 401, 404, 405), (423, 422, 421, 420), (315, 314, 318, 319), (351, 350, 349, 348), (459, 458, 460, 461), (363, 362, 361, 360), (433, 432, 444, 445), (319, 318, 324, 325), (387, 386, 388, 389), (377, 376, 382, 383), (403, 402, 406, 407), (357, 356, 359, 358), (431, 430, 432, 433), (391, 390, 392, 393), (346, 347, 345, 344), (313, 312, 314, 315), (437, 436, 434, 435), (327, 326, 328, 329), (326, 327, 330, 331), (342, 343, 340, 341), (358, 359, 624, 621), (451, 450, 458, 459), (356, 357, 354, 355), (383, 382, 381, 380), (401, 400, 398, 399), (407, 406, 408, 409), (399, 398, 402, 403), (426, 427, 424, 425), (447, 446, 456, 457), (412, 413, 410, 411), (317, 316, 322, 323), (373, 372, 378, 379), (436, 437, 442, 443), (369, 368, 371, 370), (457, 456, 452, 453), (325, 324, 334, 335), (355, 354, 360, 361), (341, 340, 348, 349), (331, 330, 332, 333), (311, 310, 320, 321), (411, 410, 416, 417), (405, 404, 394, 395), (385, 384, 380, 381), (365, 364, 370, 371), (449, 448, 454, 455), (443, 442, 438, 439), (425, 424, 420, 421), (445, 444, 440, 441), (339, 338, 350, 351), (415, 414, 418, 419), (352, 353, 362, 363), (521, 520, 526, 527), (589, 588, 600, 601), (466, 467, 464, 465), (483, 482, 490, 491), (547, 546, 550, 551), (477, 476, 475, 474), (489, 488, 487, 486), (607, 606, 609, 608), (573, 572, 470, 471), (497, 496, 501, 500), (567, 566, 568, 569), (520, 521, 518, 519), (563, 562, 571, 570), (604, 605, 602, 603), (540, 541, 538, 539), (582, 583, 463, 462), (543, 542, 544, 545), (595, 594, 593, 592), (533, 532, 530, 531), (583, 577, 574, 578, 581, 585, 587, 599, 595, 592, 596, 591, 589, 601, 611, 607, 608, 602, 605, 613, 615, 529, 523, 524, 518, 521, 527, 533, 531, 537, 534, 538, 541, 543, 545, 547, 551, 548, 558, 555, 553, 557, 561, 563, 570, 564, 567, 569, 573, 471, 477, 474, 464, 467, 469, 473, 479, 489, 486, 484, 481, 483, 491, 493, 505, 502, 494, 497, 500, 498, 506, 517, 514, 508, 511, 512, 618, 616, 463), (581, 580, 584, 585), (498, 499, 507, 506), (491, 490, 492, 493), (529, 528, 522, 523), (615, 614, 528, 529), (576, 577, 583, 582), (551, 550, 549, 548), (554, 555, 558, 559), (577, 576, 575, 574), (469, 468, 472, 473), (505, 504, 503, 502), (613, 612, 614, 615), (517, 516, 515, 514), (587, 586, 598, 599), (473, 472, 478, 479), (541, 540, 542, 543), (531, 530, 536, 537), (557, 556, 560, 561), (511, 510, 513, 512), (585, 584, 586, 587), (545, 544, 546, 547), (500, 501, 499, 498), (467, 466, 468, 469), (591, 590, 588, 589), (481, 480, 482, 483), (480, 481, 484, 485), (496, 497, 494, 495), (512, 513, 619, 618), (605, 604, 612, 613), (510, 511, 508, 509), (537, 536, 535, 534), (555, 554, 552, 553), (561, 560, 562, 563), (553, 552, 556, 557), (580, 581, 578, 579), (601, 600, 610, 611), (566, 567, 564, 565), (471, 470, 476, 477), (527, 526, 532, 533), (590, 591, 596, 597), (523, 522, 525, 524), (611, 610, 606, 607), (479, 478, 488, 489), (509, 508, 514, 515), (495, 494, 502, 503), (485, 484, 486, 487), (465, 464, 474, 475), (565, 564, 570, 571), (559, 558, 548, 549), (539, 538, 534, 535), (519, 518, 524, 525), (603, 602, 608, 609), (597, 596, 592, 593), (579, 578, 574, 575), (599, 598, 594, 595), (493, 492, 504, 505), (569, 568, 572, 573), (506, 507, 516, 517), (632, 630, 629, 0, 1), (633, 629, 630, 632, 631), (622, 620, 621, 624), (628, 626, 627, 623, 625), (619, 617, 616, 618), (620, 622, 308, 309), (616, 617, 462, 463), (629, 633, 51, 48, 47, 53, 54, 45, 37, 39, 34, 33, 41, 42, 30, 28, 20, 18, 23, 25, 26, 16, 10, 6, 4, 3, 13, 14, 8, 110, 106, 104, 103, 109, 100, 98, 94, 90, 92, 97, 87, 88, 84, 82, 80, 78, 77, 73, 74, 68, 70, 64, 58, 57, 63, 60, 66, 152, 150, 142, 141, 147, 144, 148, 138, 126, 128, 135, 131, 132, 136, 124, 122, 118, 117, 113, 114, 120, 0), (617, 619, 513, 510, 509, 515, 516, 507, 499, 501, 496, 495, 503, 504, 492, 490, 482, 480, 485, 487, 488, 478, 472, 468, 466, 465, 475, 476, 470, 572, 568, 566, 565, 571, 562, 560, 556, 552, 554, 559, 549, 550, 546, 544, 542, 540, 539, 535, 536, 530, 532, 526, 520, 519, 525, 522, 528, 614, 612, 604, 603, 609, 606, 610, 600, 588, 590, 597, 593, 594, 598, 586, 584, 580, 579, 575, 576, 582, 462), (623, 627, 626, 154, 155), (626, 628, 205, 202, 201, 207, 208, 199, 191, 193, 188, 187, 195, 196, 184, 182, 174, 172, 177, 179, 180, 170, 164, 160, 158, 157, 167, 168, 162, 264, 260, 258, 257, 263, 254, 252, 248, 244, 246, 251, 241, 242, 238, 236, 234, 232, 231, 227, 228, 222, 224, 218, 212, 211, 217, 214, 220, 306, 304, 296, 295, 301, 298, 302, 292, 280, 282, 289, 285, 286, 290, 278, 276, 272, 271, 267, 268, 274, 154), (622, 624, 359, 356, 355, 361, 362, 353, 345, 347, 342, 341, 349, 350, 338, 336, 328, 326, 331, 333, 334, 324, 318, 314, 312, 311, 321, 322, 316, 418, 414, 412, 411, 417, 408, 406, 402, 398, 400, 405, 395, 396, 392, 390, 388, 386, 385, 381, 382, 376, 378, 372, 366, 365, 371, 368, 374, 460, 458, 450, 449, 455, 452, 456, 446, 434, 436, 443, 439, 440, 444, 432, 430, 426, 425, 421, 422, 428, 308)])
me_cube.materials.append(mat_material)
me_cube.use_remesh_preserve_volume = False
me_cube.use_remesh_preserve_attributes = False
me_cube.use_mirror_vertex_groups = False
me_cube.update()
me_cube_001 = bpy.data.meshes.new('Cube.001')
me_cube_001.from_pydata([(-1.0, -1.047, -1.0), (-1.0, 0.5242, -1.0), (-0.5432, 0.5242, 2.486), (-0.5432, -1.047, 2.486), (-0.5559, -1.047, 2.462), (-0.5559, 0.5242, 2.462), (-0.6128, -1.047, 2.274), (-0.6128, 0.5242, 2.274), (-0.6128, -1.047, 2.784), (-0.6128, 0.5242, 2.784), (-0.632, -1.047, 2.079), (-0.632, 0.5242, 2.079), (-0.5432, 0.5242, 2.573), (-0.5432, -1.047, 2.573), (-0.5559, -1.047, 2.597), (-0.5559, 0.5242, 2.597), (-0.6128, -1.047, 1.884), (-0.6128, 0.5242, 1.884), (-0.5559, -1.047, 1.562), (-0.5559, 0.5242, 1.562), (-0.6128, -1.047, 1.374), (-0.6128, 0.5242, 1.374), (-0.5432, 0.5242, 1.586), (-0.5432, -1.047, 1.586), (-0.5432, 0.5242, 1.673), (-0.5432, -1.047, 1.673), (-0.5559, -1.047, 1.697), (-0.5559, 0.5242, 1.697), (-0.632, -1.047, 1.179), (-0.632, 0.5242, 1.179), (-0.6128, -1.047, 0.9842), (-0.6128, 0.5242, 0.9842), (-0.5432, 0.5242, 0.6857), (-0.5432, -1.047, 0.6857), (-0.5559, -1.047, 0.662), (-0.5559, 0.5242, 0.662), (-0.632, 0.5242, 0.2793), (-0.632, -1.047, 0.2793), (-0.6128, 0.5242, 0.4744), (-0.6128, -1.047, 0.4744), (-0.5432, 0.5242, 0.7729), (-0.5432, -1.047, 0.7729), (-0.5559, -1.047, 0.7966), (-0.5559, 0.5242, 0.7966), (-0.6128, 0.5242, 0.0842), (-0.6128, -1.047, 0.0842), (-0.6128, 0.5242, -0.8158), (-0.6128, -1.047, -0.8158), (-0.5432, 0.5242, -0.2143), (-0.5432, -1.047, -0.2143), (-0.5559, -1.047, -0.238), (-0.5559, 0.5242, -0.238), (-0.632, 0.5242, -0.6207), (-0.632, -1.047, -0.6207), (-0.6128, 0.5242, -0.4256), (-0.6128, -1.047, -0.4256), (-0.5432, 0.5242, -0.1271), (-0.5432, -1.047, -0.1271), (-0.5559, -1.047, -0.1034), (-0.5559, 0.5242, -0.1034), (-0.5569, 0.5242, -1.0), (-0.5569, -1.047, -1.0), (-0.5432, 0.5242, 6.086), (-0.5432, -1.047, 6.086), (-0.5559, -1.047, 6.062), (-0.5559, 0.5242, 6.062), (-0.5559, -1.047, 6.197), (-0.5559, 0.5242, 6.197), (-0.5432, 0.5242, 6.173), (-0.5432, -1.047, 6.173), (-0.6128, -1.047, 5.874), (-0.6128, 0.5242, 5.874), (-0.6128, -1.047, 6.384), (-0.6128, 0.5242, 6.384), (-0.6128, -1.047, 5.484), (-0.6128, 0.5242, 5.484), (-0.632, -1.047, 5.679), (-0.632, 0.5242, 5.679), (-0.5432, 0.5242, 5.273), (-0.5432, -1.047, 5.273), (-0.5559, -1.047, 5.297), (-0.5559, 0.5242, 5.297), (-0.5432, 0.5242, 5.186), (-0.5432, -1.047, 5.186), (-0.5559, -1.047, 5.162), (-0.5559, 0.5242, 5.162), (-0.6128, -1.047, 4.974), (-0.6128, 0.5242, 4.974), (-0.632, -1.047, 4.779), (-0.632, 0.5242, 4.779), (-0.6128, -1.047, 4.584), (-0.6128, 0.5242, 4.584), (-0.5432, 0.5242, 4.373), (-0.5432, -1.047, 4.373), (-0.5559, -1.047, 4.397), (-0.5559, 0.5242, 4.397), (-0.6128, -1.047, 4.074), (-0.6128, 0.5242, 4.074), (-0.5559, -1.047, 4.262), (-0.5559, 0.5242, 4.262), (-0.632, -1.047, 3.879), (-0.632, 0.5242, 3.879), (-0.5432, 0.5242, 4.286), (-0.5432, -1.047, 4.286), (-0.6128, -1.047, 3.684), (-0.6128, 0.5242, 3.684), (-0.5559, -1.047, 3.497), (-0.5559, 0.5242, 3.497), (-0.5432, 0.5242, 3.386), (-0.5432, -1.047, 3.386), (-0.5559, -1.047, 3.362), (-0.5559, 0.5242, 3.362), (-0.6128, -1.047, 3.174), (-0.6128, 0.5242, 3.174), (-0.5432, 0.5242, 3.473), (-0.5432, -1.047, 3.473), (-0.632, -1.047, 2.979), (-0.632, 0.5242, 2.979), (-0.6128, -1.047, 8.574), (-0.6128, 0.5242, 8.574), (-0.632, -1.047, 8.379), (-0.632, 0.5242, 8.379), (-0.6128, -1.047, 7.674), (-0.6128, 0.5242, 7.674), (-0.5559, -1.047, 7.862), (-0.5559, 0.5242, 7.862), (-0.5432, 0.5242, 7.973), (-0.5432, -1.047, 7.973), (-0.5559, -1.047, 7.997), (-0.5559, 0.5242, 7.997), (-0.5432, 0.5242, 7.886), (-0.5432, -1.047, 7.886), (-0.6128, -1.047, 8.184), (-0.6128, 0.5242, 8.184), (-0.632, -1.047, 7.479), (-0.632, 0.5242, 7.479), (-0.5432, 0.5242, 6.986), (-0.5432, -1.047, 6.986), (-0.5559, -1.047, 6.962), (-0.5559, 0.5242, 6.962), (-0.5559, -1.047, 7.097), (-0.5559, 0.5242, 7.097), (-0.5432, 0.5242, 7.073), (-0.5432, -1.047, 7.073), (-0.6128, -1.047, 7.284), (-0.6128, 0.5242, 7.284), (-0.6128, -1.047, 6.774), (-0.6128, 0.5242, 6.774), (-0.632, -1.047, 6.579), (-0.632, 0.5242, 6.579), (-1.0, 2.095, -1.0), (-1.0, 3.666, -1.0), (-0.5432, 3.666, 2.486), (-0.5432, 2.095, 2.486), (-0.5559, 2.095, 2.462), (-0.5559, 3.666, 2.462), (-0.6128, 2.095, 2.274), (-0.6128, 3.666, 2.274), (-0.6128, 2.095, 2.784), (-0.6128, 3.666, 2.784), (-0.632, 2.095, 2.079), (-0.632, 3.666, 2.079), (-0.5432, 3.666, 2.573), (-0.5432, 2.095, 2.573), (-0.5559, 2.095, 2.597), (-0.5559, 3.666, 2.597), (-0.6128, 2.095, 1.884), (-0.6128, 3.666, 1.884), (-0.5559, 2.095, 1.562), (-0.5559, 3.666, 1.562), (-0.6128, 2.095, 1.374), (-0.6128, 3.666, 1.374), (-0.5432, 3.666, 1.586), (-0.5432, 2.095, 1.586), (-0.5432, 3.666, 1.673), (-0.5432, 2.095, 1.673), (-0.5559, 2.095, 1.697), (-0.5559, 3.666, 1.697), (-0.632, 2.095, 1.179), (-0.632, 3.666, 1.179), (-0.6128, 2.095, 0.9842), (-0.6128, 3.666, 0.9842), (-0.5432, 3.666, 0.6857), (-0.5432, 2.095, 0.6857), (-0.5559, 2.095, 0.662), (-0.5559, 3.666, 0.662), (-0.632, 3.666, 0.2793), (-0.632, 2.095, 0.2793), (-0.6128, 3.666, 0.4744), (-0.6128, 2.095, 0.4744), (-0.5432, 3.666, 0.7729), (-0.5432, 2.095, 0.7729), (-0.5559, 2.095, 0.7966), (-0.5559, 3.666, 0.7966), (-0.6128, 3.666, 0.0842), (-0.6128, 2.095, 0.0842), (-0.6128, 3.666, -0.8158), (-0.6128, 2.095, -0.8158), (-0.5432, 3.666, -0.2143), (-0.5432, 2.095, -0.2143), (-0.5559, 2.095, -0.238), (-0.5559, 3.666, -0.238), (-0.632, 3.666, -0.6207), (-0.632, 2.095, -0.6207), (-0.6128, 3.666, -0.4256), (-0.6128, 2.095, -0.4256), (-0.5432, 3.666, -0.1271), (-0.5432, 2.095, -0.1271), (-0.5559, 2.095, -0.1034), (-0.5559, 3.666, -0.1034), (-0.5569, 3.666, -1.0), (-0.5569, 2.095, -1.0), (-0.5432, 3.666, 6.086), (-0.5432, 2.095, 6.086), (-0.5559, 2.095, 6.062), (-0.5559, 3.666, 6.062), (-0.5559, 2.095, 6.197), (-0.5559, 3.666, 6.197), (-0.5432, 3.666, 6.173), (-0.5432, 2.095, 6.173), (-0.6128, 2.095, 5.874), (-0.6128, 3.666, 5.874), (-0.6128, 2.095, 6.384), (-0.6128, 3.666, 6.384), (-0.6128, 2.095, 5.484), (-0.6128, 3.666, 5.484), (-0.632, 2.095, 5.679), (-0.632, 3.666, 5.679), (-0.5432, 3.666, 5.273), (-0.5432, 2.095, 5.273), (-0.5559, 2.095, 5.297), (-0.5559, 3.666, 5.297), (-0.5432, 3.666, 5.186), (-0.5432, 2.095, 5.186), (-0.5559, 2.095, 5.162), (-0.5559, 3.666, 5.162), (-0.6128, 2.095, 4.974), (-0.6128, 3.666, 4.974), (-0.632, 2.095, 4.779), (-0.632, 3.666, 4.779), (-0.6128, 2.095, 4.584), (-0.6128, 3.666, 4.584), (-0.5432, 3.666, 4.373), (-0.5432, 2.095, 4.373), (-0.5559, 2.095, 4.397), (-0.5559, 3.666, 4.397), (-0.6128, 2.095, 4.074), (-0.6128, 3.666, 4.074), (-0.5559, 2.095, 4.262), (-0.5559, 3.666, 4.262), (-0.632, 2.095, 3.879), (-0.632, 3.666, 3.879), (-0.5432, 3.666, 4.286), (-0.5432, 2.095, 4.286), (-0.6128, 2.095, 3.684), (-0.6128, 3.666, 3.684), (-0.5559, 2.095, 3.497), (-0.5559, 3.666, 3.497), (-0.5432, 3.666, 3.386), (-0.5432, 2.095, 3.386), (-0.5559, 2.095, 3.362), (-0.5559, 3.666, 3.362), (-0.6128, 2.095, 3.174), (-0.6128, 3.666, 3.174), (-0.5432, 3.666, 3.473), (-0.5432, 2.095, 3.473), (-0.632, 2.095, 2.979), (-0.632, 3.666, 2.979), (-0.6128, 2.095, 8.574), (-0.6128, 3.666, 8.574), (-0.632, 2.095, 8.379), (-0.632, 3.666, 8.379), (-0.6128, 2.095, 7.674), (-0.6128, 3.666, 7.674), (-0.5559, 2.095, 7.862), (-0.5559, 3.666, 7.862), (-0.5432, 3.666, 7.973), (-0.5432, 2.095, 7.973), (-0.5559, 2.095, 7.997), (-0.5559, 3.666, 7.997), (-0.5432, 3.666, 7.886), (-0.5432, 2.095, 7.886), (-0.6128, 2.095, 8.184), (-0.6128, 3.666, 8.184), (-0.632, 2.095, 7.479), (-0.632, 3.666, 7.479), (-0.5432, 3.666, 6.986), (-0.5432, 2.095, 6.986), (-0.5559, 2.095, 6.962), (-0.5559, 3.666, 6.962), (-0.5559, 2.095, 7.097), (-0.5559, 3.666, 7.097), (-0.5432, 3.666, 7.073), (-0.5432, 2.095, 7.073), (-0.6128, 2.095, 7.284), (-0.6128, 3.666, 7.284), (-0.6128, 2.095, 6.774), (-0.6128, 3.666, 6.774), (-0.632, 2.095, 6.579), (-0.632, 3.666, 6.579), (-1.0, 5.237, -1.0), (-1.0, 6.808, -1.0), (-0.5432, 6.808, 2.486), (-0.5432, 5.237, 2.486), (-0.5559, 5.237, 2.462), (-0.5559, 6.808, 2.462), (-0.6128, 5.237, 2.274), (-0.6128, 6.808, 2.274), (-0.6128, 5.237, 2.784), (-0.6128, 6.808, 2.784), (-0.632, 5.237, 2.079), (-0.632, 6.808, 2.079), (-0.5432, 6.808, 2.573), (-0.5432, 5.237, 2.573), (-0.5559, 5.237, 2.597), (-0.5559, 6.808, 2.597), (-0.6128, 5.237, 1.884), (-0.6128, 6.808, 1.884), (-0.5559, 5.237, 1.562), (-0.5559, 6.808, 1.562), (-0.6128, 5.237, 1.374), (-0.6128, 6.808, 1.374), (-0.5432, 6.808, 1.586), (-0.5432, 5.237, 1.586), (-0.5432, 6.808, 1.673), (-0.5432, 5.237, 1.673), (-0.5559, 5.237, 1.697), (-0.5559, 6.808, 1.697), (-0.632, 5.237, 1.179), (-0.632, 6.808, 1.179), (-0.6128, 5.237, 0.9842), (-0.6128, 6.808, 0.9842), (-0.5432, 6.808, 0.6857), (-0.5432, 5.237, 0.6857), (-0.5559, 5.237, 0.662), (-0.5559, 6.808, 0.662), (-0.632, 6.808, 0.2793), (-0.632, 5.237, 0.2793), (-0.6128, 6.808, 0.4744), (-0.6128, 5.237, 0.4744), (-0.5432, 6.808, 0.7729), (-0.5432, 5.237, 0.7729), (-0.5559, 5.237, 0.7966), (-0.5559, 6.808, 0.7966), (-0.6128, 6.808, 0.0842), (-0.6128, 5.237, 0.0842), (-0.6128, 6.808, -0.8158), (-0.6128, 5.237, -0.8158), (-0.5432, 6.808, -0.2143), (-0.5432, 5.237, -0.2143), (-0.5559, 5.237, -0.238), (-0.5559, 6.808, -0.238), (-0.632, 6.808, -0.6207), (-0.632, 5.237, -0.6207), (-0.6128, 6.808, -0.4256), (-0.6128, 5.237, -0.4256), (-0.5432, 6.808, -0.1271), (-0.5432, 5.237, -0.1271), (-0.5559, 5.237, -0.1034), (-0.5559, 6.808, -0.1034), (-0.5569, 6.808, -1.0), (-0.5569, 5.237, -1.0), (-0.5432, 6.808, 6.086), (-0.5432, 5.237, 6.086), (-0.5559, 5.237, 6.062), (-0.5559, 6.808, 6.062), (-0.5559, 5.237, 6.197), (-0.5559, 6.808, 6.197), (-0.5432, 6.808, 6.173), (-0.5432, 5.237, 6.173), (-0.6128, 5.237, 5.874), (-0.6128, 6.808, 5.874), (-0.6128, 5.237, 6.384), (-0.6128, 6.808, 6.384), (-0.6128, 5.237, 5.484), (-0.6128, 6.808, 5.484), (-0.632, 5.237, 5.679), (-0.632, 6.808, 5.679), (-0.5432, 6.808, 5.273), (-0.5432, 5.237, 5.273), (-0.5559, 5.237, 5.297), (-0.5559, 6.808, 5.297), (-0.5432, 6.808, 5.186), (-0.5432, 5.237, 5.186), (-0.5559, 5.237, 5.162), (-0.5559, 6.808, 5.162), (-0.6128, 5.237, 4.974), (-0.6128, 6.808, 4.974), (-0.632, 5.237, 4.779), (-0.632, 6.808, 4.779), (-0.6128, 5.237, 4.584), (-0.6128, 6.808, 4.584), (-0.5432, 6.808, 4.373), (-0.5432, 5.237, 4.373), (-0.5559, 5.237, 4.397), (-0.5559, 6.808, 4.397), (-0.6128, 5.237, 4.074), (-0.6128, 6.808, 4.074), (-0.5559, 5.237, 4.262), (-0.5559, 6.808, 4.262), (-0.632, 5.237, 3.879), (-0.632, 6.808, 3.879), (-0.5432, 6.808, 4.286), (-0.5432, 5.237, 4.286), (-0.6128, 5.237, 3.684), (-0.6128, 6.808, 3.684), (-0.5559, 5.237, 3.497), (-0.5559, 6.808, 3.497), (-0.5432, 6.808, 3.386), (-0.5432, 5.237, 3.386), (-0.5559, 5.237, 3.362), (-0.5559, 6.808, 3.362), (-0.6128, 5.237, 3.174), (-0.6128, 6.808, 3.174), (-0.5432, 6.808, 3.473), (-0.5432, 5.237, 3.473), (-0.632, 5.237, 2.979), (-0.632, 6.808, 2.979), (-0.6128, 5.237, 8.574), (-0.6128, 6.808, 8.574), (-0.632, 5.237, 8.379), (-0.632, 6.808, 8.379), (-0.6128, 5.237, 7.674), (-0.6128, 6.808, 7.674), (-0.5559, 5.237, 7.862), (-0.5559, 6.808, 7.862), (-0.5432, 6.808, 7.973), (-0.5432, 5.237, 7.973), (-0.5559, 5.237, 7.997), (-0.5559, 6.808, 7.997), (-0.5432, 6.808, 7.886), (-0.5432, 5.237, 7.886), (-0.6128, 5.237, 8.184), (-0.6128, 6.808, 8.184), (-0.632, 5.237, 7.479), (-0.632, 6.808, 7.479), (-0.5432, 6.808, 6.986), (-0.5432, 5.237, 6.986), (-0.5559, 5.237, 6.962), (-0.5559, 6.808, 6.962), (-0.5559, 5.237, 7.097), (-0.5559, 6.808, 7.097), (-0.5432, 6.808, 7.073), (-0.5432, 5.237, 7.073), (-0.6128, 5.237, 7.284), (-0.6128, 6.808, 7.284), (-0.6128, 5.237, 6.774), (-0.6128, 6.808, 6.774), (-0.632, 5.237, 6.579), (-0.632, 6.808, 6.579), (-1.0, 8.379, -1.0), (-1.0, 9.95, -1.0), (-0.5432, 9.95, 2.486), (-0.5432, 8.379, 2.486), (-0.5559, 8.379, 2.462), (-0.5559, 9.95, 2.462), (-0.6128, 8.379, 2.274), (-0.6128, 9.95, 2.274), (-0.6128, 8.379, 2.784), (-0.6128, 9.95, 2.784), (-0.632, 8.379, 2.079), (-0.632, 9.95, 2.079), (-0.5432, 9.95, 2.573), (-0.5432, 8.379, 2.573), (-0.5559, 8.379, 2.597), (-0.5559, 9.95, 2.597), (-0.6128, 8.379, 1.884), (-0.6128, 9.95, 1.884), (-0.5559, 8.379, 1.562), (-0.5559, 9.95, 1.562), (-0.6128, 8.379, 1.374), (-0.6128, 9.95, 1.374), (-0.5432, 9.95, 1.586), (-0.5432, 8.379, 1.586), (-0.5432, 9.95, 1.673), (-0.5432, 8.379, 1.673), (-0.5559, 8.379, 1.697), (-0.5559, 9.95, 1.697), (-0.632, 8.379, 1.179), (-0.632, 9.95, 1.179), (-0.6128, 8.379, 0.9842), (-0.6128, 9.95, 0.9842), (-0.5432, 9.95, 0.6857), (-0.5432, 8.379, 0.6857), (-0.5559, 8.379, 0.662), (-0.5559, 9.95, 0.662), (-0.632, 9.95, 0.2793), (-0.632, 8.379, 0.2793), (-0.6128, 9.95, 0.4744), (-0.6128, 8.379, 0.4744), (-0.5432, 9.95, 0.7729), (-0.5432, 8.379, 0.7729), (-0.5559, 8.379, 0.7966), (-0.5559, 9.95, 0.7966), (-0.6128, 9.95, 0.0842), (-0.6128, 8.379, 0.0842), (-0.6128, 9.95, -0.8158), (-0.6128, 8.379, -0.8158), (-0.5432, 9.95, -0.2143), (-0.5432, 8.379, -0.2143), (-0.5559, 8.379, -0.238), (-0.5559, 9.95, -0.238), (-0.632, 9.95, -0.6207), (-0.632, 8.379, -0.6207), (-0.6128, 9.95, -0.4256), (-0.6128, 8.379, -0.4256), (-0.5432, 9.95, -0.1271), (-0.5432, 8.379, -0.1271), (-0.5559, 8.379, -0.1034), (-0.5559, 9.95, -0.1034), (-0.5569, 9.95, -1.0), (-0.5569, 8.379, -1.0), (-0.5432, 9.95, 6.086), (-0.5432, 8.379, 6.086), (-0.5559, 8.379, 6.062), (-0.5559, 9.95, 6.062), (-0.5559, 8.379, 6.197), (-0.5559, 9.95, 6.197), (-0.5432, 9.95, 6.173), (-0.5432, 8.379, 6.173), (-0.6128, 8.379, 5.874), (-0.6128, 9.95, 5.874), (-0.6128, 8.379, 6.384), (-0.6128, 9.95, 6.384), (-0.6128, 8.379, 5.484), (-0.6128, 9.95, 5.484), (-0.632, 8.379, 5.679), (-0.632, 9.95, 5.679), (-0.5432, 9.95, 5.273), (-0.5432, 8.379, 5.273), (-0.5559, 8.379, 5.297), (-0.5559, 9.95, 5.297), (-0.5432, 9.95, 5.186), (-0.5432, 8.379, 5.186), (-0.5559, 8.379, 5.162), (-0.5559, 9.95, 5.162), (-0.6128, 8.379, 4.974), (-0.6128, 9.95, 4.974), (-0.632, 8.379, 4.779), (-0.632, 9.95, 4.779), (-0.6128, 8.379, 4.584), (-0.6128, 9.95, 4.584), (-0.5432, 9.95, 4.373), (-0.5432, 8.379, 4.373), (-0.5559, 8.379, 4.397), (-0.5559, 9.95, 4.397), (-0.6128, 8.379, 4.074), (-0.6128, 9.95, 4.074), (-0.5559, 8.379, 4.262), (-0.5559, 9.95, 4.262), (-0.632, 8.379, 3.879), (-0.632, 9.95, 3.879), (-0.5432, 9.95, 4.286), (-0.5432, 8.379, 4.286), (-0.6128, 8.379, 3.684), (-0.6128, 9.95, 3.684), (-0.5559, 8.379, 3.497), (-0.5559, 9.95, 3.497), (-0.5432, 9.95, 3.386), (-0.5432, 8.379, 3.386), (-0.5559, 8.379, 3.362), (-0.5559, 9.95, 3.362), (-0.6128, 8.379, 3.174), (-0.6128, 9.95, 3.174), (-0.5432, 9.95, 3.473), (-0.5432, 8.379, 3.473), (-0.632, 8.379, 2.979), (-0.632, 9.95, 2.979), (-0.6128, 8.379, 8.574), (-0.6128, 9.95, 8.574), (-0.632, 8.379, 8.379), (-0.632, 9.95, 8.379), (-0.6128, 8.379, 7.674), (-0.6128, 9.95, 7.674), (-0.5559, 8.379, 7.862), (-0.5559, 9.95, 7.862), (-0.5432, 9.95, 7.973), (-0.5432, 8.379, 7.973), (-0.5559, 8.379, 7.997), (-0.5559, 9.95, 7.997), (-0.5432, 9.95, 7.886), (-0.5432, 8.379, 7.886), (-0.6128, 8.379, 8.184), (-0.6128, 9.95, 8.184), (-0.632, 8.379, 7.479), (-0.632, 9.95, 7.479), (-0.5432, 9.95, 6.986), (-0.5432, 8.379, 6.986), (-0.5559, 8.379, 6.962), (-0.5559, 9.95, 6.962), (-0.5559, 8.379, 7.097), (-0.5559, 9.95, 7.097), (-0.5432, 9.95, 7.073), (-0.5432, 8.379, 7.073), (-0.6128, 8.379, 7.284), (-0.6128, 9.95, 7.284), (-0.6128, 8.379, 6.774), (-0.6128, 9.95, 6.774), (-0.632, 8.379, 6.579), (-0.632, 9.95, 6.579), (-1.0, 3.666, 8.62), (-1.0, 2.095, 8.62), (-1.0, -1.047, 8.62), (-1.0, 0.5242, 8.62), (-0.5991, -1.047, 8.62), (-0.5991, 0.5242, 8.62), (-1.0, 9.95, 8.62), (-1.0, 8.379, 8.62), (-0.5991, 9.95, 8.62), (-0.5991, 8.379, 8.62), (-1.0, 6.808, 8.62), (-1.0, 5.237, 8.62), (-0.5991, 6.808, 8.62), (-0.5991, 3.666, 8.62), (-0.5991, 5.237, 8.62), (-0.5991, 2.095, 8.62)], [], [(0, 602, 603, 1), (65, 64, 70, 71), (123, 122, 134, 135), (4, 5, 2, 3), (21, 20, 28, 29), (91, 90, 94, 95), (15, 14, 13, 12), (27, 26, 25, 24), (141, 140, 143, 142), (117, 116, 8, 9), (46, 47, 61, 60), (35, 34, 39, 38), (111, 110, 112, 113), (64, 65, 62, 63), (107, 106, 115, 114), (138, 139, 136, 137), (61, 47, 53, 55, 50, 49, 57, 58, 45, 37, 39, 34, 33, 41, 42, 30, 28, 20, 18, 23, 25, 26, 16, 10, 6, 4, 3, 13, 14, 8, 116, 112, 110, 109, 115, 106, 104, 100, 96, 98, 103, 93, 94, 90, 88, 86, 84, 83, 79, 80, 74, 76, 70, 64, 63, 69, 66, 72, 148, 146, 138, 137, 143, 140, 144, 134, 122, 124, 131, 127, 128, 132, 120, 118, 604, 602, 0), (84, 85, 82, 83), (87, 86, 88, 89), (129, 128, 127, 126), (77, 76, 74, 75), (36, 37, 45, 44), (29, 28, 30, 31), (73, 72, 66, 67), (149, 148, 72, 73), (95, 94, 93, 92), (98, 99, 102, 103), (7, 6, 10, 11), (60, 61, 0, 1), (43, 42, 41, 40), (147, 146, 148, 149), (59, 58, 57, 56), (121, 120, 132, 133), (11, 10, 16, 17), (85, 84, 86, 87), (75, 74, 80, 81), (101, 100, 104, 105), (51, 50, 55, 54), (119, 118, 120, 121), (89, 88, 90, 91), (38, 39, 37, 36), (5, 4, 6, 7), (125, 124, 122, 123), (19, 18, 20, 21), (18, 19, 22, 23), (34, 35, 32, 33), (54, 55, 53, 52), (139, 138, 146, 147), (50, 51, 48, 49), (81, 80, 79, 78), (99, 98, 96, 97), (105, 104, 106, 107), (97, 96, 100, 101), (135, 134, 144, 145), (110, 111, 108, 109), (9, 8, 14, 15), (71, 70, 76, 77), (124, 125, 130, 131), (52, 53, 47, 46), (67, 66, 69, 68), (145, 144, 140, 141), (17, 16, 26, 27), (49, 48, 56, 57), (33, 32, 40, 41), (23, 22, 24, 25), (3, 2, 12, 13), (109, 108, 114, 115), (103, 102, 92, 93), (83, 82, 78, 79), (63, 62, 68, 69), (137, 136, 142, 143), (131, 130, 126, 127), (133, 132, 128, 129), (31, 30, 42, 43), (113, 112, 116, 117), (44, 45, 58, 59), (150, 601, 600, 151), (215, 214, 220, 221), (273, 272, 284, 285), (154, 155, 152, 153), (171, 170, 178, 179), (241, 240, 244, 245), (165, 164, 163, 162), (177, 176, 175, 174), (291, 290, 293, 292), (267, 266, 158, 159), (196, 197, 211, 210), (185, 184, 189, 188), (261, 260, 262, 263), (214, 215, 212, 213), (257, 256, 265, 264), (288, 289, 286, 287), (211, 197, 203, 205, 200, 199, 207, 208, 195, 187, 189, 184, 183, 191, 192, 180, 178, 170, 168, 173, 175, 176, 166, 160, 156, 154, 153, 163, 164, 158, 266, 262, 260, 259, 265, 256, 254, 250, 246, 248, 253, 243, 244, 240, 238, 236, 234, 233, 229, 230, 224, 226, 220, 214, 213, 219, 216, 222, 298, 296, 288, 287, 293, 290, 294, 284, 272, 274, 281, 277, 278, 282, 270, 268, 615, 601, 150), (234, 235, 232, 233), (237, 236, 238, 239), (279, 278, 277, 276), (227, 226, 224, 225), (186, 187, 195, 194), (179, 178, 180, 181), (223, 222, 216, 217), (299, 298, 222, 223), (245, 244, 243, 242), (248, 249, 252, 253), (157, 156, 160, 161), (210, 211, 150, 151), (193, 192, 191, 190), (297, 296, 298, 299), (209, 208, 207, 206), (271, 270, 282, 283), (161, 160, 166, 167), (235, 234, 236, 237), (225, 224, 230, 231), (251, 250, 254, 255), (201, 200, 205, 204), (269, 268, 270, 271), (239, 238, 240, 241), (188, 189, 187, 186), (155, 154, 156, 157), (275, 274, 272, 273), (169, 168, 170, 171), (168, 169, 172, 173), (184, 185, 182, 183), (204, 205, 203, 202), (289, 288, 296, 297), (200, 201, 198, 199), (231, 230, 229, 228), (249, 248, 246, 247), (255, 254, 256, 257), (247, 246, 250, 251), (285, 284, 294, 295), (260, 261, 258, 259), (159, 158, 164, 165), (221, 220, 226, 227), (274, 275, 280, 281), (202, 203, 197, 196), (217, 216, 219, 218), (295, 294, 290, 291), (167, 166, 176, 177), (199, 198, 206, 207), (183, 182, 190, 191), (173, 172, 174, 175), (153, 152, 162, 163), (259, 258, 264, 265), (253, 252, 242, 243), (233, 232, 228, 229), (213, 212, 218, 219), (287, 286, 292, 293), (281, 280, 276, 277), (283, 282, 278, 279), (181, 180, 192, 193), (263, 262, 266, 267), (194, 195, 208, 209), (300, 611, 610, 301), (365, 364, 370, 371), (423, 422, 434, 435), (304, 305, 302, 303), (321, 320, 328, 329), (391, 390, 394, 395), (315, 314, 313, 312), (327, 326, 325, 324), (441, 440, 443, 442), (417, 416, 308, 309), (346, 347, 361, 360), (335, 334, 339, 338), (411, 410, 412, 413), (364, 365, 362, 363), (407, 406, 415, 414), (438, 439, 436, 437), (361, 347, 353, 355, 350, 349, 357, 358, 345, 337, 339, 334, 333, 341, 342, 330, 328, 320, 318, 323, 325, 326, 316, 310, 306, 304, 303, 313, 314, 308, 416, 412, 410, 409, 415, 406, 404, 400, 396, 398, 403, 393, 394, 390, 388, 386, 384, 383, 379, 380, 374, 376, 370, 364, 363, 369, 366, 372, 448, 446, 438, 437, 443, 440, 444, 434, 422, 424, 431, 427, 428, 432, 420, 418, 614, 611, 300), (384, 385, 382, 383), (387, 386, 388, 389), (429, 428, 427, 426), (377, 376, 374, 375), (336, 337, 345, 344), (329, 328, 330, 331), (373, 372, 366, 367), (449, 448, 372, 373), (395, 394, 393, 392), (398, 399, 402, 403), (307, 306, 310, 311), (360, 361, 300, 301), (343, 342, 341, 340), (447, 446, 448, 449), (359, 358, 357, 356), (421, 420, 432, 433), (311, 310, 316, 317), (385, 384, 386, 387), (375, 374, 380, 381), (401, 400, 404, 405), (351, 350, 355, 354), (419, 418, 420, 421), (389, 388, 390, 391), (338, 339, 337, 336), (305, 304, 306, 307), (425, 424, 422, 423), (319, 318, 320, 321), (318, 319, 322, 323), (334, 335, 332, 333), (354, 355, 353, 352), (439, 438, 446, 447), (350, 351, 348, 349), (381, 380, 379, 378), (399, 398, 396, 397), (405, 404, 406, 407), (397, 396, 400, 401), (435, 434, 444, 445), (410, 411, 408, 409), (309, 308, 314, 315), (371, 370, 376, 377), (424, 425, 430, 431), (352, 353, 347, 346), (367, 366, 369, 368), (445, 444, 440, 441), (317, 316, 326, 327), (349, 348, 356, 357), (333, 332, 340, 341), (323, 322, 324, 325), (303, 302, 312, 313), (409, 408, 414, 415), (403, 402, 392, 393), (383, 382, 378, 379), (363, 362, 368, 369), (437, 436, 442, 443), (431, 430, 426, 427), (433, 432, 428, 429), (331, 330, 342, 343), (413, 412, 416, 417), (344, 345, 358, 359), (450, 607, 606, 451), (515, 514, 520, 521), (573, 572, 584, 585), (454, 455, 452, 453), (471, 470, 478, 479), (541, 540, 544, 545), (465, 464, 463, 462), (477, 476, 475, 474), (591, 590, 593, 592), (567, 566, 458, 459), (496, 497, 511, 510), (485, 484, 489, 488), (561, 560, 562, 563), (514, 515, 512, 513), (557, 556, 565, 564), (588, 589, 586, 587), (511, 497, 503, 505, 500, 499, 507, 508, 495, 487, 489, 484, 483, 491, 492, 480, 478, 470, 468, 473, 475, 476, 466, 460, 456, 454, 453, 463, 464, 458, 566, 562, 560, 559, 565, 556, 554, 550, 546, 548, 553, 543, 544, 540, 538, 536, 534, 533, 529, 530, 524, 526, 520, 514, 513, 519, 516, 522, 598, 596, 588, 587, 593, 590, 594, 584, 572, 574, 581, 577, 578, 582, 570, 568, 609, 607, 450), (534, 535, 532, 533), (537, 536, 538, 539), (579, 578, 577, 576), (527, 526, 524, 525), (486, 487, 495, 494), (479, 478, 480, 481), (523, 522, 516, 517), (599, 598, 522, 523), (545, 544, 543, 542), (548, 549, 552, 553), (457, 456, 460, 461), (510, 511, 450, 451), (493, 492, 491, 490), (597, 596, 598, 599), (509, 508, 507, 506), (571, 570, 582, 583), (461, 460, 466, 467), (535, 534, 536, 537), (525, 524, 530, 531), (551, 550, 554, 555), (501, 500, 505, 504), (569, 568, 570, 571), (539, 538, 540, 541), (488, 489, 487, 486), (455, 454, 456, 457), (575, 574, 572, 573), (469, 468, 470, 471), (468, 469, 472, 473), (484, 485, 482, 483), (504, 505, 503, 502), (589, 588, 596, 597), (500, 501, 498, 499), (531, 530, 529, 528), (549, 548, 546, 547), (555, 554, 556, 557), (547, 546, 550, 551), (585, 584, 594, 595), (560, 561, 558, 559), (459, 458, 464, 465), (521, 520, 526, 527), (574, 575, 580, 581), (502, 503, 497, 496), (517, 516, 519, 518), (595, 594, 590, 591), (467, 466, 476, 477), (499, 498, 506, 507), (483, 482, 490, 491), (473, 472, 474, 475), (453, 452, 462, 463), (559, 558, 564, 565), (553, 552, 542, 543), (533, 532, 528, 529), (513, 512, 518, 519), (587, 586, 592, 593), (581, 580, 576, 577), (583, 582, 578, 579), (481, 480, 492, 493), (563, 562, 566, 567), (494, 495, 508, 509), (603, 605, 119, 121, 133, 129, 126, 130, 125, 123, 135, 145, 141, 142, 136, 139, 147, 149, 73, 67, 68, 62, 65, 71, 77, 75, 81, 78, 82, 85, 87, 89, 91, 95, 92, 102, 99, 97, 101, 105, 107, 114, 108, 111, 113, 117, 9, 15, 12, 2, 5, 7, 11, 17, 27, 24, 22, 19, 21, 29, 31, 43, 40, 32, 35, 38, 36, 44, 59, 56, 48, 51, 54, 52, 46, 60, 1), (606, 608, 569, 571, 583, 579, 576, 580, 575, 573, 585, 595, 591, 592, 586, 589, 597, 599, 523, 517, 518, 512, 515, 521, 527, 525, 531, 528, 532, 535, 537, 539, 541, 545, 542, 552, 549, 547, 551, 555, 557, 564, 558, 561, 563, 567, 459, 465, 462, 452, 455, 457, 461, 467, 477, 474, 472, 469, 471, 479, 481, 493, 490, 482, 485, 488, 486, 494, 509, 506, 498, 501, 504, 502, 496, 510, 451), (613, 615, 268, 269), (605, 604, 118, 119), (608, 609, 568, 569), (600, 613, 269, 271, 283, 279, 276, 280, 275, 273, 285, 295, 291, 292, 286, 289, 297, 299, 223, 217, 218, 212, 215, 221, 227, 225, 231, 228, 232, 235, 237, 239, 241, 245, 242, 252, 249, 247, 251, 255, 257, 264, 258, 261, 263, 267, 159, 165, 162, 152, 155, 157, 161, 167, 177, 174, 172, 169, 171, 179, 181, 193, 190, 182, 185, 188, 186, 194, 209, 206, 198, 201, 204, 202, 196, 210, 151), (612, 614, 418, 419), (610, 612, 419, 421, 433, 429, 426, 430, 425, 423, 435, 445, 441, 442, 436, 439, 447, 449, 373, 367, 368, 362, 365, 371, 377, 375, 381, 378, 382, 385, 387, 389, 391, 395, 392, 402, 399, 397, 401, 405, 407, 414, 408, 411, 413, 417, 309, 315, 312, 302, 305, 307, 311, 317, 327, 324, 322, 319, 321, 329, 331, 343, 340, 332, 335, 338, 336, 344, 359, 356, 348, 351, 354, 352, 346, 360, 301), (607, 609, 608, 606), (602, 604, 605, 603), (613, 600, 601, 615), (612, 610, 611, 614)])
me_cube_001.materials.append(mat_material_001)
me_cube_001.use_remesh_preserve_volume = False
me_cube_001.use_remesh_preserve_attributes = False
me_cube_001.use_mirror_vertex_groups = False
me_cube_001.update()

# ---- objects
ob_plane = bpy.data.objects.new('Plane', me_plane)
ob_cube_003 = bpy.data.objects.new('Cube.003', me_cube_003)
ob_cube_002 = bpy.data.objects.new('Cube.002', me_cube_002)
ob_cylinder = bpy.data.objects.new('Cylinder', me_cylinder)
ob_cube = bpy.data.objects.new('Cube', me_cube)
ob_lamp = bpy.data.objects.new('Lamp', light_lamp)
ob_camera = bpy.data.objects.new('Camera', cam_camera)
ob_cube_001 = bpy.data.objects.new('Cube.001', me_cube_001)

# ---- transforms, parenting, visibility, modifiers, constraints
ob_plane.location = (4.082, 1.018, -0.5266)
ob_plane.scale = (37.92, 37.92, 37.92)
ob_plane.lineart.crease_threshold = 0.0
ob_cube_003.location = (-0.6147, 1.601, -1.555)
ob_cube_003.hide_viewport = True
ob_cube_003.hide_render = True
ob_cube_003.lineart.crease_threshold = 0.0
ob_cube_002.location = (-0.9997, 11.86, 10.06)
ob_cube_002.hide_viewport = True
ob_cube_002.hide_render = True
ob_cube_002.lineart.crease_threshold = 0.0
ob_cylinder.location = (0.368, -0.4409, -0.6207)
ob_cylinder.rotation_euler = (1.571, -0.0, 0.0)
ob_cylinder.hide_viewport = True
ob_cylinder.hide_render = True
ob_cylinder.lineart.crease_threshold = 0.0
ob_cube.location = (0.0, 0.0, 0.0)
ob_cube.lock_rotations_4d = False
ob_cube.empty_display_type = 'ARROWS'
ob_cube.lineart.crease_threshold = 0.0
ob_lamp.location = (2.814, 5.436, 10.62)
ob_lamp.rotation_euler = (0.6503, 0.05522, 1.866)
ob_lamp.lock_rotations_4d = False
ob_lamp.empty_display_type = 'ARROWS'
ob_lamp.color = (0.0, 0.0, 0.0, 0.0)
ob_lamp.lineart.crease_threshold = 0.0
ob_camera.location = (10.17, -9.282, 10.72)
ob_camera.rotation_euler = (1.226, -1.843e-05, 0.6379)
ob_camera.lock_rotations_4d = False
ob_camera.empty_display_type = 'ARROWS'
ob_camera.color = (0.0, 0.0, 0.0, 0.0)
ob_camera.display_type = 'WIRE'
ob_camera.lineart.crease_threshold = 0.0
ob_cube_001.location = (0.0, 1.571, 0.4445)
ob_cube_001.lock_rotations_4d = False
ob_cube_001.empty_display_type = 'ARROWS'
ob_cube_001.lineart.crease_threshold = 0.0

# ---- collection membership
col_collection_1.objects.link(ob_plane)
col_collection_1.objects.link(ob_cube_003)
col_collection_1.objects.link(ob_cube_002)
col_collection_1.objects.link(ob_cylinder)
col_collection_1.objects.link(ob_cube)
col_collection_1.objects.link(ob_lamp)
col_collection_1.objects.link(ob_camera)
col_collection_1.objects.link(ob_cube_001)

# ---- scene / render settings (as saved in the file)
scene.camera = ob_camera
scene.frame_start = 1; scene.frame_end = 250; scene.frame_set(1)
scene.render.engine = 'CYCLES'
scene.render.resolution_percentage = 50
scene.render.dither_intensity = 0.0
scene.cycles.use_denoising = False
scene.cycles.samples = 128
scene.cycles.sampling_pattern = 'TABULATED_SOBOL'
scene.cycles.light_sampling_threshold = 0.0
scene.cycles.use_adaptive_sampling = False
scene.cycles.use_light_tree = False
scene.cycles.blur_glossy = 0.0
scene.cycles.sample_clamp_indirect = 0.0
scene.view_settings.view_transform = 'Standard'
bpy.context.view_layer.update()
